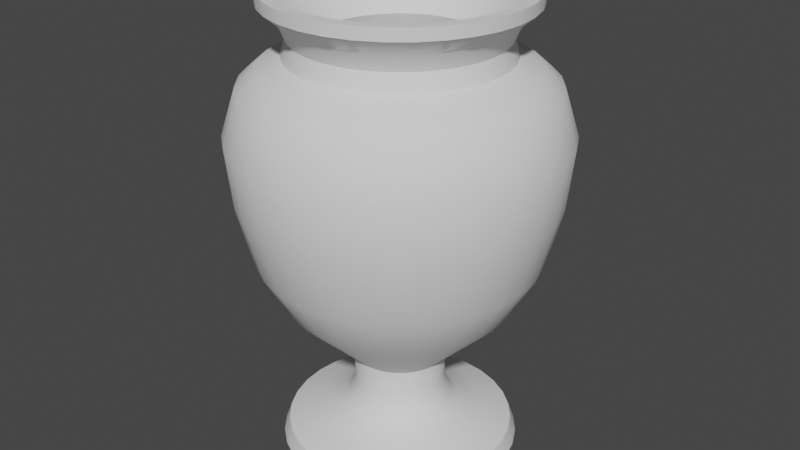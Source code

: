 # Source: Vase_4a.blend  (saved by Blender 2.82.7; exported with 4.5.12 LTS)
import bpy
from mathutils import Matrix  # noqa: F401  (used for matrix-valued properties, if any)

bpy.ops.wm.read_factory_settings(use_empty=True)
scene = bpy.context.scene
scene.name = 'Scene'

# ---- node groups
ng_auto_smooth = bpy.data.node_groups.new('Auto Smooth', 'GeometryNodeTree')
_s = ng_auto_smooth.interface.new_socket(name='Geometry', in_out='OUTPUT', socket_type='NodeSocketGeometry')
_s = ng_auto_smooth.interface.new_socket(name='Geometry', in_out='INPUT', socket_type='NodeSocketGeometry')
_s = ng_auto_smooth.interface.new_socket(name='Angle', in_out='INPUT', socket_type='NodeSocketFloat')
_s.subtype = 'ANGLE'
_s.min_value = 0.0
_s.max_value = 3.142
ng_auto_smooth.is_modifier = True
_N = ng_auto_smooth.nodes; _L = ng_auto_smooth.links
n0 = _N.new('NodeGroupOutput'); n0.name = 'Group Output'; n0.location = (480, -100)
n1 = _N.new('NodeGroupInput'); n1.name = 'Group Input'; n1.location = (-420, -300)
n2 = _N.new('NodeGroupInput'); n2.name = 'Group Input.001'; n2.location = (-60, -100)
n3 = _N.new('GeometryNodeSetShadeSmooth'); n3.name = 'Set Shade Smooth'; n3.location = (120, -100)
n3.domain = 'EDGE'
n4 = _N.new('GeometryNodeSetShadeSmooth'); n4.name = 'Set Shade Smooth.001'; n4.location = (300, -100)
n5 = _N.new('GeometryNodeInputMeshEdgeAngle'); n5.name = 'Edge Angle'; n5.location = (-420, -220)
n6 = _N.new('GeometryNodeInputEdgeSmooth'); n6.name = 'Is Edge Smooth'; n6.location = (-60, -160)
n7 = _N.new('GeometryNodeInputShadeSmooth'); n7.name = 'Is Face Smooth'; n7.location = (-240, -340)
n8 = _N.new('FunctionNodeBooleanMath'); n8.name = 'Boolean Math'; n8.location = (-60, -220)
n9 = _N.new('FunctionNodeCompare'); n9.name = 'Compare'; n9.location = (-240, -180)
n9.operation = 'LESS_EQUAL'
_L.new(n5.outputs[0], n9.inputs[0])
_L.new(n4.outputs[0], n0.inputs[0])
_L.new(n1.outputs[1], n9.inputs[1])
_L.new(n9.outputs[0], n8.inputs[0])
_L.new(n7.outputs[0], n8.inputs[1])
_L.new(n2.outputs[0], n3.inputs[0])
_L.new(n6.outputs[0], n3.inputs[1])
_L.new(n3.outputs[0], n4.inputs[0])
_L.new(n8.outputs[0], n3.inputs[2])
n0.is_active_output = True

# ---- world
world_world = bpy.data.worlds.new('World'); scene.world = world_world
world_world.use_nodes = True; world_world.node_tree.nodes.clear()
_N = world_world.node_tree.nodes; _L = world_world.node_tree.links
n0 = _N.new('ShaderNodeOutputWorld'); n0.name = 'World Output'; n0.location = (300, 300)
n1 = _N.new('ShaderNodeBackground'); n1.name = 'Background'; n1.location = (10, 300)
n1.inputs[0].default_value = (0.05088, 0.05088, 0.05088, 1.0)
_L.new(n1.outputs[0], n0.inputs[0])
n0.is_active_output = True
world_world.color = (0.05088, 0.05088, 0.05088)
world_world.use_sun_shadow = False
world_world.sun_shadow_jitter_overblur = 0.0

# ---- meshes
me_cylinder = bpy.data.meshes.new('Cylinder')
me_cylinder.from_pydata([(6.203e-08, 0.3788, -1.001), (1.147e-07, 0.3636, 0.464), (-0.07389, 0.3715, -1.001), (-0.07093, 0.3566, 0.464), (-0.1449, 0.3499, -1.001), (-0.1391, 0.3359, 0.464), (-0.2104, 0.3149, -1.001), (-0.202, 0.3023, 0.464), (-0.2678, 0.2678, -1.001), (-0.2571, 0.2571, 0.464), (-0.3149, 0.2104, -1.001), (-0.3023, 0.202, 0.464), (-0.3499, 0.1449, -1.001), (-0.3359, 0.1391, 0.464), (-0.3715, 0.07389, -1.001), (-0.3566, 0.07093, 0.464), (-0.3788, 2.256e-07, -1.001), (-0.3636, 9.557e-08, 0.464), (-0.3715, -0.07389, -1.001), (-0.3566, -0.07093, 0.464), (-0.3499, -0.1449, -1.001), (-0.3359, -0.1391, 0.464), (-0.3149, -0.2104, -1.001), (-0.3023, -0.202, 0.464), (-0.2678, -0.2678, -1.001), (-0.2571, -0.2571, 0.464), (-0.2104, -0.3149, -1.001), (-0.202, -0.3023, 0.464), (-0.1449, -0.3499, -1.001), (-0.1391, -0.3359, 0.464), (-0.07389, -0.3715, -1.001), (-0.07093, -0.3566, 0.464), (1.854e-07, -0.3788, -1.001), (1.744e-07, -0.3636, 0.464), (0.07389, -0.3715, -1.001), (0.07093, -0.3566, 0.464), (0.1449, -0.3499, -1.001), (0.1391, -0.3359, 0.464), (0.2104, -0.3149, -1.001), (0.202, -0.3023, 0.464), (0.2678, -0.2678, -1.001), (0.2571, -0.2571, 0.464), (0.3149, -0.2104, -1.001), (0.3023, -0.202, 0.464), (0.3499, -0.1449, -1.001), (0.3359, -0.1391, 0.464), (0.3715, -0.07389, -1.001), (0.3566, -0.07092, 0.464), (0.3788, 5.628e-07, -1.001), (0.3636, 5.829e-07, 0.464), (0.3715, 0.07389, -1.001), (0.3566, 0.07093, 0.464), (0.3499, 0.1449, -1.001), (0.3359, 0.1391, 0.464), (0.3149, 0.2104, -1.001), (0.3023, 0.202, 0.464), (0.2678, 0.2678, -1.001), (0.2571, 0.2571, 0.464), (0.2104, 0.3149, -1.001), (0.202, 0.3023, 0.464), (0.1449, 0.3499, -1.001), (0.1391, 0.3359, 0.464), (0.07389, 0.3715, -1.001), (0.07093, 0.3566, 0.464), (5.62e-08, 0.3335, 0.2703), (-0.06507, 0.3271, 0.2703), (-0.1276, 0.3082, 0.2703), (-0.1853, 0.2773, 0.2703), (-0.2358, 0.2358, 0.2703), (-0.2773, 0.1853, 0.2703), (-0.3082, 0.1276, 0.2703), (-0.3271, 0.06507, 0.2703), (-0.3335, 2.423e-07, 0.2703), (-0.3271, -0.06507, 0.2703), (-0.3082, -0.1276, 0.2703), (-0.2773, -0.1853, 0.2703), (-0.2358, -0.2358, 0.2703), (-0.1853, -0.2773, 0.2703), (-0.1276, -0.3082, 0.2703), (-0.06507, -0.3271, 0.2703), (1.649e-07, -0.3335, 0.2703), (0.06507, -0.3271, 0.2703), (0.1276, -0.3082, 0.2703), (0.1853, -0.2773, 0.2703), (0.2358, -0.2358, 0.2703), (0.2773, -0.1853, 0.2703), (0.3082, -0.1276, 0.2703), (0.3271, -0.06507, 0.2703), (0.3335, 5.392e-07, 0.2703), (0.3271, 0.06507, 0.2703), (0.3082, 0.1276, 0.2703), (0.2773, 0.1853, 0.2703), (0.2358, 0.2358, 0.2703), (0.1853, 0.2773, 0.2703), (0.1276, 0.3082, 0.2703), (0.06507, 0.3271, 0.2703), (5.713e-08, 0.3195, 0.3247), (-0.06232, 0.3133, 0.3247), (-0.1223, 0.2951, 0.3247), (-0.1775, 0.2656, 0.3247), (-0.2259, 0.2259, 0.3247), (-0.2656, 0.1775, 0.3247), (-0.2951, 0.1223, 0.3247), (-0.3133, 0.06233, 0.3247), (-0.3195, 2.447e-07, 0.3247), (-0.3133, -0.06232, 0.3247), (-0.2951, -0.1223, 0.3247), (-0.2656, -0.1775, 0.3247), (-0.2259, -0.2259, 0.3247), (-0.1775, -0.2656, 0.3247), (-0.1223, -0.2951, 0.3247), (-0.06232, -0.3133, 0.3247), (1.612e-07, -0.3195, 0.3247), (0.06233, -0.3133, 0.3247), (0.1223, -0.2951, 0.3247), (0.1775, -0.2656, 0.3247), (0.2259, -0.2259, 0.3247), (0.2656, -0.1775, 0.3247), (0.2951, -0.1223, 0.3247), (0.3133, -0.06232, 0.3247), (0.3195, 5.291e-07, 0.3247), (0.3133, 0.06233, 0.3247), (0.2951, 0.1223, 0.3247), (0.2656, 0.1775, 0.3247), (0.2259, 0.2259, 0.3247), (0.1775, 0.2656, 0.3247), (0.1223, 0.2951, 0.3247), (0.06232, 0.3133, 0.3247), (-0.09578, 0.4815, -0.1483), (-0.1879, 0.4536, -0.1483), (-0.2727, 0.4082, -0.1483), (-0.3471, 0.3471, -0.1483), (-0.4082, 0.2727, -0.1483), (-0.4536, 0.1879, -0.1483), (-0.4815, 0.09578, -0.1483), (-0.4909, 1.984e-07, -0.1483), (-0.4815, -0.09578, -0.1483), (-0.4536, -0.1879, -0.1483), (-0.4082, -0.2727, -0.1483), (-0.3471, -0.3471, -0.1483), (-0.2727, -0.4082, -0.1483), (-0.1879, -0.4536, -0.1483), (-0.09578, -0.4815, -0.1483), (2.399e-07, -0.4909, -0.1483), (0.09578, -0.4815, -0.1483), (0.1879, -0.4536, -0.1483), (0.2727, -0.4082, -0.1483), (0.3471, -0.3471, -0.1483), (0.4082, -0.2727, -0.1483), (0.4536, -0.1879, -0.1483), (0.4815, -0.09578, -0.1483), (0.4909, 6.354e-07, -0.1483), (0.4815, 0.09578, -0.1483), (0.4536, 0.1879, -0.1483), (0.4082, 0.2727, -0.1483), (0.3471, 0.3471, -0.1483), (0.2727, 0.4082, -0.1483), (0.1879, 0.4536, -0.1483), (0.09577, 0.4815, -0.1483), (7.989e-08, 0.4909, -0.1483), (-0.02885, 0.145, -0.7037), (-0.05659, 0.1366, -0.7037), (-0.08216, 0.123, -0.7037), (-0.1046, 0.1046, -0.7037), (-0.123, 0.08216, -0.7037), (-0.1366, 0.05659, -0.7037), (-0.145, 0.02885, -0.7037), (-0.1479, 2.869e-07, -0.7037), (-0.145, -0.02885, -0.7037), (-0.1366, -0.05659, -0.7037), (-0.123, -0.08216, -0.7037), (-0.1046, -0.1046, -0.7037), (-0.08216, -0.123, -0.7037), (-0.05659, -0.1366, -0.7037), (-0.02885, -0.145, -0.7037), (1.121e-07, -0.1479, -0.7037), (0.02885, -0.145, -0.7037), (0.05659, -0.1366, -0.7037), (0.08216, -0.123, -0.7037), (0.1046, -0.1046, -0.7037), (0.123, -0.08216, -0.7037), (0.1366, -0.05659, -0.7037), (0.145, -0.02885, -0.7037), (0.1479, 4.186e-07, -0.7037), (0.145, 0.02885, -0.7037), (0.1366, 0.05659, -0.7037), (0.123, 0.08216, -0.7037), (0.1046, 0.1046, -0.7037), (0.08216, 0.123, -0.7037), (0.05659, 0.1366, -0.7037), (0.02885, 0.145, -0.7037), (6.391e-08, 0.1479, -0.7037), (6.441e-08, 0.3422, 0.3807), (-0.06677, 0.3357, 0.3807), (-0.131, 0.3162, 0.3807), (-0.1901, 0.2846, 0.3807), (-0.242, 0.242, 0.3807), (-0.2846, 0.1901, 0.3807), (-0.3162, 0.131, 0.3807), (-0.3357, 0.06677, 0.3807), (-0.3422, 2.417e-07, 0.3807), (-0.3357, -0.06677, 0.3807), (-0.3162, -0.131, 0.3807), (-0.2846, -0.1901, 0.3807), (-0.242, -0.242, 0.3807), (-0.1901, -0.2846, 0.3807), (-0.131, -0.3162, 0.3807), (-0.06677, -0.3357, 0.3807), (1.759e-07, -0.3422, 0.3807), (0.06677, -0.3357, 0.3807), (0.131, -0.3162, 0.3807), (0.1901, -0.2846, 0.3807), (0.242, -0.242, 0.3807), (0.2846, -0.1901, 0.3807), (0.3162, -0.131, 0.3807), (0.3357, -0.06677, 0.3807), (0.3422, 5.463e-07, 0.3807), (0.3357, 0.06677, 0.3807), (0.3162, 0.131, 0.3807), (0.2846, 0.1901, 0.3807), (0.242, 0.242, 0.3807), (0.1901, 0.2846, 0.3807), (0.131, 0.3162, 0.3807), (0.06677, 0.3357, 0.3807), (6.973e-08, 0.3967, 0.4269), (-0.0774, 0.3891, 0.4269), (-0.1518, 0.3665, 0.4269), (-0.2204, 0.3299, 0.4269), (-0.2805, 0.2805, 0.4269), (-0.3299, 0.2204, 0.4269), (-0.3665, 0.1518, 0.4269), (-0.3891, 0.0774, 0.4269), (-0.3967, 2.297e-07, 0.4269), (-0.3891, -0.0774, 0.4269), (-0.3665, -0.1518, 0.4269), (-0.3299, -0.2204, 0.4269), (-0.2805, -0.2805, 0.4269), (-0.2204, -0.3299, 0.4269), (-0.1518, -0.3665, 0.4269), (-0.0774, -0.3891, 0.4269), (1.99e-07, -0.3967, 0.4269), (0.0774, -0.3891, 0.4269), (0.1518, -0.3665, 0.4269), (0.2204, -0.3299, 0.4269), (0.2805, -0.2805, 0.4269), (0.3299, -0.2204, 0.4269), (0.3665, -0.1518, 0.4269), (0.3891, -0.0774, 0.4269), (0.3967, 5.829e-07, 0.4269), (0.3891, 0.0774, 0.4269), (0.3665, 0.1518, 0.4269), (0.3299, 0.2204, 0.4269), (0.2805, 0.2805, 0.4269), (0.2204, 0.3299, 0.4269), (0.1518, 0.3665, 0.4269), (0.0774, 0.3891, 0.4269), (-0.05266, 0.2647, -0.9159), (-0.1033, 0.2494, -0.9159), (-0.15, 0.2244, -0.9159), (-0.1909, 0.1909, -0.9159), (-0.2244, 0.15, -0.9159), (-0.2494, 0.1033, -0.9159), (-0.2647, 0.05266, -0.9159), (-0.2699, 2.532e-07, -0.9159), (-0.2647, -0.05266, -0.9159), (-0.2494, -0.1033, -0.9159), (-0.2244, -0.15, -0.9159), (-0.1909, -0.1909, -0.9159), (-0.15, -0.2244, -0.9159), (-0.1033, -0.2494, -0.9159), (-0.05266, -0.2647, -0.9159), (1.435e-07, -0.2699, -0.9159), (0.05023, -0.2735, -0.9113), (0.1033, -0.2494, -0.9159), (0.15, -0.2244, -0.9159), (0.1909, -0.1909, -0.9159), (0.2244, -0.15, -0.9159), (0.2494, -0.1033, -0.9159), (0.2647, -0.05266, -0.9159), (0.2699, 4.934e-07, -0.9159), (0.2647, 0.05266, -0.9159), (0.2494, 0.1033, -0.9159), (0.2244, 0.15, -0.9159), (0.1909, 0.1909, -0.9159), (0.15, 0.2244, -0.9159), (0.1033, 0.2494, -0.9159), (0.05266, 0.2647, -0.9159), (5.556e-08, 0.2699, -0.9159), (-0.07032, 0.3535, -0.9506), (-0.1379, 0.333, -0.9506), (-0.2002, 0.2997, -0.9506), (-0.2549, 0.2549, -0.9506), (-0.2997, 0.2002, -0.9506), (-0.333, 0.1379, -0.9506), (-0.3535, 0.07032, -0.9506), (-0.3604, 2.335e-07, -0.9506), (-0.3535, -0.07032, -0.9506), (-0.333, -0.1379, -0.9506), (-0.2997, -0.2002, -0.9506), (-0.2549, -0.2549, -0.9506), (-0.2002, -0.2997, -0.9506), (-0.1379, -0.333, -0.9506), (-0.07032, -0.3535, -0.9506), (1.884e-07, -0.3604, -0.9506), (0.06789, -0.3623, -0.946), (0.1379, -0.333, -0.9506), (0.2002, -0.2997, -0.9506), (0.2549, -0.2549, -0.9506), (0.2997, -0.2002, -0.9506), (0.333, -0.1379, -0.9506), (0.3535, -0.07032, -0.9506), (0.3604, 5.543e-07, -0.9506), (0.3535, 0.07032, -0.9506), (0.333, 0.1379, -0.9506), (0.2997, 0.2002, -0.9506), (0.2549, 0.2549, -0.9506), (0.2002, 0.2997, -0.9506), (0.1379, 0.333, -0.9506), (0.07032, 0.3535, -0.9506), (7.092e-08, 0.3604, -0.9506), (7.513e-08, 0.5108, 0.03928), (-0.09965, 0.501, 0.03928), (-0.1955, 0.4719, 0.03928), (-0.2838, 0.4247, 0.03928), (-0.3612, 0.3612, 0.03928), (-0.4247, 0.2838, 0.03928), (-0.4719, 0.1955, 0.03928), (-0.501, 0.09965, 0.03928), (-0.5108, 1.931e-07, 0.03928), (-0.501, -0.09965, 0.03928), (-0.4719, -0.1955, 0.03928), (-0.4247, -0.2838, 0.03928), (-0.3612, -0.3612, 0.03928), (-0.2838, -0.4247, 0.03928), (-0.1955, -0.4719, 0.03928), (-0.09965, -0.501, 0.03928), (2.416e-07, -0.5108, 0.03928), (0.09965, -0.501, 0.03928), (0.1955, -0.4719, 0.03928), (0.2838, -0.4247, 0.03928), (0.3612, -0.3612, 0.03928), (0.4247, -0.2838, 0.03928), (0.4719, -0.1955, 0.03928), (0.501, -0.09965, 0.03928), (0.5108, 6.478e-07, 0.03928), (0.501, 0.09965, 0.03928), (0.4719, 0.1955, 0.03928), (0.4247, 0.2838, 0.03928), (0.3612, 0.3612, 0.03928), (0.2838, 0.4247, 0.03928), (0.1955, 0.4719, 0.03928), (0.09965, 0.501, 0.03928), (7.337e-08, 0.4645, 0.1872), (-0.09061, 0.4555, 0.1872), (-0.1777, 0.4291, 0.1872), (-0.258, 0.3862, 0.1872), (-0.3284, 0.3284, 0.1872), (-0.3862, 0.258, 0.1872), (-0.4291, 0.1777, 0.1872), (-0.4555, 0.09061, 0.1872), (-0.4645, 2.058e-07, 0.1872), (-0.4555, -0.09061, 0.1872), (-0.4291, -0.1777, 0.1872), (-0.3862, -0.258, 0.1872), (-0.3284, -0.3284, 0.1872), (-0.258, -0.3862, 0.1872), (-0.1777, -0.4291, 0.1872), (-0.09061, -0.4555, 0.1872), (2.247e-07, -0.4645, 0.1872), (0.09061, -0.4555, 0.1872), (0.1777, -0.4291, 0.1872), (0.258, -0.3862, 0.1872), (0.3284, -0.3284, 0.1872), (0.3862, -0.258, 0.1872), (0.4291, -0.1777, 0.1872), (0.4555, -0.09061, 0.1872), (0.4645, 6.193e-07, 0.1872), (0.4555, 0.09061, 0.1872), (0.4291, 0.1777, 0.1872), (0.3862, 0.258, 0.1872), (0.3284, 0.3284, 0.1872), (0.258, 0.3862, 0.1872), (0.1777, 0.4291, 0.1872), (0.09061, 0.4555, 0.1872), (-0.0774, 0.3891, 0.464), (6.973e-08, 0.3967, 0.464), (-0.1518, 0.3665, 0.464), (-0.2204, 0.3299, 0.464), (-0.2805, 0.2805, 0.464), (-0.3299, 0.2204, 0.464), (-0.3665, 0.1518, 0.464), (-0.3891, 0.0774, 0.464), (-0.3967, 2.297e-07, 0.464), (-0.3891, -0.0774, 0.464), (-0.3665, -0.1518, 0.464), (-0.3299, -0.2204, 0.464), (-0.2805, -0.2805, 0.464), (-0.2204, -0.3299, 0.464), (-0.1518, -0.3665, 0.464), (-0.0774, -0.3891, 0.464), (1.99e-07, -0.3967, 0.464), (0.0774, -0.3891, 0.464), (0.1518, -0.3665, 0.464), (0.2204, -0.3299, 0.464), (0.2805, -0.2805, 0.464), (0.3299, -0.2204, 0.464), (0.3665, -0.1518, 0.464), (0.3891, -0.0774, 0.464), (0.3967, 5.829e-07, 0.464), (0.3891, 0.0774, 0.464), (0.3665, 0.1518, 0.464), (0.3299, 0.2204, 0.464), (0.2805, 0.2805, 0.464), (0.2204, 0.3299, 0.464), (0.1518, 0.3665, 0.464), (0.0774, 0.3891, 0.464), (-0.07093, 0.3566, -0.1707), (1.147e-07, 0.3636, -0.1707), (-0.1391, 0.3359, -0.1707), (-0.202, 0.3023, -0.1707), (-0.2571, 0.2571, -0.1707), (-0.3023, 0.202, -0.1707), (-0.3359, 0.1391, -0.1707), (-0.3566, 0.07093, -0.1707), (-0.3636, 9.557e-08, -0.1707), (-0.3566, -0.07093, -0.1707), (-0.3359, -0.1391, -0.1707), (-0.3023, -0.202, -0.1707), (-0.2571, -0.2571, -0.1707), (-0.202, -0.3023, -0.1707), (-0.1391, -0.3359, -0.1707), (-0.07093, -0.3566, -0.1707), (1.744e-07, -0.3636, -0.1707), (0.07093, -0.3566, -0.1707), (0.1391, -0.3359, -0.1707), (0.202, -0.3023, -0.1707), (0.2571, -0.2571, -0.1707), (0.3023, -0.202, -0.1707), (0.3359, -0.1391, -0.1707), (0.3566, -0.07092, -0.1707), (0.3636, 5.829e-07, -0.1707), (0.3566, 0.07093, -0.1707), (0.3359, 0.1391, -0.1707), (0.3023, 0.202, -0.1707), (0.2571, 0.2571, -0.1707), (0.202, 0.3023, -0.1707), (0.1391, 0.3359, -0.1707), (0.07093, 0.3566, -0.1707), (-0.05266, 0.2647, -0.9159), (-0.1033, 0.2494, -0.9159), (-0.15, 0.2244, -0.9159), (-0.1909, 0.1909, -0.9159), (-0.2244, 0.15, -0.9159), (-0.2494, 0.1033, -0.9159), (-0.2647, 0.05266, -0.9159), (-0.2699, 2.532e-07, -0.9159), (-0.2647, -0.05266, -0.9159), (-0.2494, -0.1033, -0.9159), (-0.2244, -0.15, -0.9159), (-0.1909, -0.1909, -0.9159), (-0.15, -0.2244, -0.9159), (-0.1033, -0.2494, -0.9159), (-0.05266, -0.2647, -0.9159), (1.435e-07, -0.2699, -0.9159), (0.05266, -0.2647, -0.9159), (0.1033, -0.2494, -0.9159), (0.15, -0.2244, -0.9159), (0.1909, -0.1909, -0.9159), (0.2244, -0.15, -0.9159), (0.2494, -0.1033, -0.9159), (0.2647, -0.05266, -0.9159), (0.2699, 4.934e-07, -0.9159), (0.2647, 0.05266, -0.9159), (0.2494, 0.1033, -0.9159), (0.2244, 0.15, -0.9159), (0.1909, 0.1909, -0.9159), (0.15, 0.2244, -0.9159), (0.1033, 0.2494, -0.9159), (0.05266, 0.2647, -0.9159), (5.556e-08, 0.2699, -0.9159), (3.736e-08, 0.1417, -0.798), (-0.02763, 0.1389, -0.798), (-0.05421, 0.1309, -0.798), (-0.0787, 0.1178, -0.798), (-0.1002, 0.1002, -0.798), (-0.1178, 0.0787, -0.798), (-0.1309, 0.05421, -0.798), (-0.1389, 0.02763, -0.798), (-0.1417, 2.896e-07, -0.798), (-0.1389, -0.02763, -0.798), (-0.1309, -0.05421, -0.798), (-0.1178, -0.0787, -0.798), (-0.1002, -0.1002, -0.798), (-0.0787, -0.1178, -0.798), (-0.05421, -0.1309, -0.798), (-0.02763, -0.1389, -0.798), (8.352e-08, -0.1417, -0.798), (0.02763, -0.1389, -0.798), (0.05421, -0.1309, -0.798), (0.0787, -0.1178, -0.798), (0.1002, -0.1002, -0.798), (0.1178, -0.0787, -0.798), (0.1309, -0.05421, -0.798), (0.1389, -0.02763, -0.798), (0.1417, 4.157e-07, -0.798), (0.1389, 0.02764, -0.798), (0.1309, 0.05421, -0.798), (0.1178, 0.0787, -0.798), (0.1002, 0.1002, -0.798), (0.0787, 0.1178, -0.798), (0.05421, 0.1309, -0.798), (0.02763, 0.1389, -0.798), (7.682e-08, 0.4413, -0.3465), (-0.0861, 0.4328, -0.3465), (-0.1689, 0.4077, -0.3465), (-0.2452, 0.3669, -0.3465), (-0.3121, 0.3121, -0.3465), (-0.3669, 0.2452, -0.3465), (-0.4077, 0.1689, -0.3465), (-0.4328, 0.0861, -0.3465), (-0.4413, 2.104e-07, -0.3465), (-0.4328, -0.0861, -0.3465), (-0.4077, -0.1689, -0.3465), (-0.3669, -0.2452, -0.3465), (-0.3121, -0.3121, -0.3465), (-0.2452, -0.3669, -0.3465), (-0.1689, -0.4077, -0.3465), (-0.0861, -0.4328, -0.3465), (2.206e-07, -0.4413, -0.3465), (0.0861, -0.4328, -0.3465), (0.1689, -0.4077, -0.3465), (0.2452, -0.3669, -0.3465), (0.3121, -0.3121, -0.3465), (0.3669, -0.2452, -0.3465), (0.4077, -0.1689, -0.3465), (0.4328, -0.0861, -0.3465), (0.4413, 6.032e-07, -0.3465), (0.4328, 0.0861, -0.3465), (0.4077, 0.1689, -0.3465), (0.3669, 0.2452, -0.3465), (0.3121, 0.3121, -0.3465), (0.2452, 0.3669, -0.3465), (0.1689, 0.4077, -0.3465), (0.0861, 0.4328, -0.3465), (-0.06912, 0.3475, -0.4997), (-0.1356, 0.3273, -0.4997), (-0.1968, 0.2946, -0.4997), (-0.2505, 0.2505, -0.4997), (-0.2946, 0.1968, -0.4997), (-0.3273, 0.1356, -0.4997), (-0.3475, 0.06912, -0.4997), (-0.3543, 2.328e-07, -0.4997), (-0.3475, -0.06912, -0.4997), (-0.3273, -0.1356, -0.4997), (-0.2946, -0.1968, -0.4997), (-0.2505, -0.2505, -0.4997), (-0.1968, -0.2946, -0.4997), (-0.1356, -0.3273, -0.4997), (-0.06912, -0.3475, -0.4997), (1.841e-07, -0.3543, -0.4997), (0.06912, -0.3475, -0.4997), (0.1356, -0.3273, -0.4997), (0.1968, -0.2946, -0.4997), (0.2505, -0.2505, -0.4997), (0.2946, -0.1968, -0.4997), (0.3273, -0.1356, -0.4997), (0.3475, -0.06912, -0.4997), (0.3543, 5.481e-07, -0.4997), (0.3475, 0.06912, -0.4997), (0.3273, 0.1356, -0.4997), (0.2946, 0.1968, -0.4997), (0.2505, 0.2505, -0.4997), (0.1968, 0.2946, -0.4997), (0.1356, 0.3273, -0.4997), (0.06912, 0.3475, -0.4997), (6.866e-08, 0.3543, -0.4997), (6.802e-08, 0.4051, 0.2397), (-0.07902, 0.3973, 0.2397), (-0.155, 0.3742, 0.2397), (-0.225, 0.3368, 0.2397), (-0.2864, 0.2864, 0.2397), (-0.3368, 0.225, 0.2397), (-0.3742, 0.155, 0.2397), (-0.3973, 0.07902, 0.2397), (-0.4051, 2.203e-07, 0.2397), (-0.3973, -0.07902, 0.2397), (-0.3742, -0.155, 0.2397), (-0.3368, -0.225, 0.2397), (-0.2864, -0.2864, 0.2397), (-0.225, -0.3368, 0.2397), (-0.155, -0.3742, 0.2397), (-0.07902, -0.3973, 0.2397), (2e-07, -0.4051, 0.2397), (0.07902, -0.3973, 0.2397), (0.155, -0.3742, 0.2397), (0.225, -0.3368, 0.2397), (0.2864, -0.2864, 0.2397), (0.3368, -0.225, 0.2397), (0.3742, -0.155, 0.2397), (0.3973, -0.07902, 0.2397), (0.4051, 5.808e-07, 0.2397), (0.3973, 0.07902, 0.2397), (0.3742, 0.155, 0.2397), (0.3368, 0.225, 0.2397), (0.2864, 0.2864, 0.2397), (0.225, 0.3368, 0.2397), (0.155, 0.3742, 0.2397), (0.07902, 0.3973, 0.2397), (0.2571, -0.2571, 0.4243), (0.3023, -0.202, 0.4243), (-0.3566, 0.07093, 0.4243), (-0.3636, 9.557e-08, 0.4243), (0.3359, -0.1391, 0.4243), (-0.3566, -0.07093, 0.4243), (0.3566, -0.07092, 0.4243), (-0.3359, -0.1391, 0.4243), (0.3636, 5.829e-07, 0.4243), (-0.3023, -0.202, 0.4243), (0.3566, 0.07093, 0.4243), (-0.2571, -0.2571, 0.4243), (0.3359, 0.1391, 0.4243), (-0.202, -0.3023, 0.4243), (0.3023, 0.202, 0.4243), (-0.1391, -0.3359, 0.4243), (1.147e-07, 0.3636, 0.4243), (-0.07093, 0.3566, 0.4243), (0.2571, 0.2571, 0.4243), (-0.07093, -0.3566, 0.4243), (-0.1391, 0.3359, 0.4243), (0.202, 0.3023, 0.4243), (1.744e-07, -0.3636, 0.4243), (-0.202, 0.3023, 0.4243), (0.1391, 0.3359, 0.4243), (0.07093, -0.3566, 0.4243), (-0.2571, 0.2571, 0.4243), (0.07093, 0.3566, 0.4243), (0.1391, -0.3359, 0.4243), (-0.3023, 0.202, 0.4243), (0.202, -0.3023, 0.4243), (-0.3359, 0.1391, 0.4243), (0.2571, -0.2571, -0.01409), (-0.3566, 0.07093, -0.01409), (1.147e-07, 0.3636, -0.01409), (0.3023, -0.202, -0.01409), (-0.3636, 9.557e-08, -0.01409), (0.3359, -0.1391, -0.01409), (-0.3566, -0.07093, -0.01409), (0.3566, -0.07092, -0.01409), (-0.3359, -0.1391, -0.01409), (0.3636, 5.829e-07, -0.01409), (-0.3023, -0.202, -0.01409), (0.3566, 0.07093, -0.01409), (-0.2571, -0.2571, -0.01409), (0.3359, 0.1391, -0.01409), (-0.202, -0.3023, -0.01409), (0.3023, 0.202, -0.01409), (-0.1391, -0.3359, -0.01409), (-0.07093, 0.3566, -0.01409), (0.2571, 0.2571, -0.01409), (-0.07093, -0.3566, -0.01409), (-0.1391, 0.3359, -0.01409), (0.202, 0.3023, -0.01409), (1.744e-07, -0.3636, -0.01409), (-0.202, 0.3023, -0.01409), (0.1391, 0.3359, -0.01409), (0.07093, -0.3566, -0.01409), (-0.2571, 0.2571, -0.01409), (0.07093, 0.3566, -0.01409), (0.1391, -0.3359, -0.01409), (-0.3023, 0.202, -0.01409), (0.202, -0.3023, -0.01409), (-0.3359, 0.1391, -0.01409), (0.209, -0.1396, 0.3093), (-0.2513, 1.498e-07, 0.3093), (0.2322, -0.09618, 0.3093), (-0.2465, -0.04903, 0.3093), (0.2465, -0.04903, 0.3093), (-0.2322, -0.09618, 0.3093), (0.2513, 4.867e-07, 0.3093), (-0.209, -0.1396, 0.3093), (0.2465, 0.04903, 0.3093), (-0.1777, -0.1777, 0.3093), (0.2322, 0.09618, 0.3093), (-0.1396, -0.209, 0.3093), (0.209, 0.1396, 0.3093), (-0.09618, -0.2322, 0.3093), (-0.04903, 0.2465, 0.3093), (0.1777, 0.1777, 0.3093), (-0.04903, -0.2465, 0.3093), (-0.09618, 0.2322, 0.3093), (0.1396, 0.209, 0.3093), (1.469e-07, -0.2513, 0.3093), (-0.1396, 0.209, 0.3093), (0.09618, 0.2322, 0.3093), (0.04903, -0.2465, 0.3093), (-0.1777, 0.1777, 0.3093), (0.04903, 0.2465, 0.3093), (0.09618, -0.2322, 0.3093), (-0.209, 0.1396, 0.3093), (0.1396, -0.209, 0.3093), (-0.2322, 0.09618, 0.3093), (0.1777, -0.1777, 0.3093), (-0.2465, 0.04903, 0.3093), (1.057e-07, 0.2513, 0.3093), (-0.031, 0.1558, -0.8506), (-0.0608, 0.1468, -0.8506), (-0.08828, 0.1321, -0.8506), (-0.1124, 0.1124, -0.8506), (-0.1321, 0.08828, -0.8506), (-0.1468, 0.06081, -0.8506), (-0.1558, 0.031, -0.8506), (-0.1589, 2.849e-07, -0.8506), (-0.1558, -0.031, -0.8506), (-0.1468, -0.0608, -0.8506), (-0.1321, -0.08827, -0.8506), (-0.1124, -0.1124, -0.8506), (-0.08828, -0.1321, -0.8506), (-0.0608, -0.1468, -0.8506), (-0.031, -0.1558, -0.8506), (9.343e-08, -0.1589, -0.8506), (0.031, -0.1558, -0.8506), (0.06081, -0.1468, -0.8506), (0.08828, -0.1321, -0.8506), (0.1124, -0.1124, -0.8506), (0.1321, -0.08827, -0.8506), (0.1468, -0.0608, -0.8506), (0.1558, -0.031, -0.8506), (0.1589, 4.263e-07, -0.8506), (0.1558, 0.031, -0.8506), (0.1468, 0.06081, -0.8506), (0.1321, 0.08828, -0.8506), (0.1124, 0.1124, -0.8506), (0.08828, 0.1321, -0.8506), (0.0608, 0.1468, -0.8506), (0.031, 0.1558, -0.8506), (4.166e-08, 0.1589, -0.8506), (-0.0366, 0.184, -0.8828), (-0.0718, 0.1733, -0.8828), (-0.1042, 0.156, -0.8828), (-0.1327, 0.1327, -0.8828), (-0.156, 0.1042, -0.8828), (-0.1733, 0.0718, -0.8828), (-0.184, 0.0366, -0.8828), (-0.1876, 2.763e-07, -0.8828), (-0.184, -0.0366, -0.8828), (-0.1733, -0.0718, -0.8828), (-0.156, -0.1042, -0.8828), (-0.1327, -0.1327, -0.8828), (-0.1042, -0.156, -0.8828), (-0.0718, -0.1733, -0.8828), (-0.0366, -0.184, -0.8828), (1.076e-07, -0.1876, -0.8828), (0.0366, -0.184, -0.8828), (0.0718, -0.1733, -0.8828), (0.1042, -0.156, -0.8828), (0.1327, -0.1327, -0.8828), (0.156, -0.1042, -0.8828), (0.1733, -0.0718, -0.8828), (0.184, -0.0366, -0.8828), (0.1876, 4.433e-07, -0.8828), (0.184, 0.0366, -0.8828), (0.1733, 0.0718, -0.8828), (0.156, 0.1042, -0.8828), (0.1327, 0.1327, -0.8828), (0.1042, 0.156, -0.8828), (0.0718, 0.1733, -0.8828), (0.0366, 0.184, -0.8828), (4.645e-08, 0.1876, -0.8828)], [], [(224, 225, 384, 385), (225, 226, 386, 384), (226, 227, 387, 386), (227, 228, 388, 387), (228, 229, 389, 388), (229, 230, 390, 389), (230, 231, 391, 390), (231, 232, 392, 391), (232, 233, 393, 392), (233, 234, 394, 393), (234, 235, 395, 394), (235, 236, 396, 395), (236, 237, 397, 396), (237, 238, 398, 397), (238, 239, 399, 398), (239, 240, 400, 399), (240, 241, 401, 400), (241, 242, 402, 401), (242, 243, 403, 402), (243, 244, 404, 403), (244, 245, 405, 404), (245, 246, 406, 405), (246, 247, 407, 406), (247, 248, 408, 407), (248, 249, 409, 408), (249, 250, 410, 409), (250, 251, 411, 410), (251, 252, 412, 411), (252, 253, 413, 412), (253, 254, 414, 413), (643, 437, 436, 640), (254, 255, 415, 414), (255, 224, 385, 415), (0, 62, 60, 58, 56, 54, 52, 50, 48, 46, 44, 42, 40, 38, 36, 34, 32, 30, 28, 26, 24, 22, 20, 18, 16, 14, 12, 10, 8, 6, 4, 2), (607, 576, 64, 95), (606, 607, 95, 94), (605, 606, 94, 93), (604, 605, 93, 92), (603, 604, 92, 91), (602, 603, 91, 90), (601, 602, 90, 89), (600, 601, 89, 88), (599, 600, 88, 87), (598, 599, 87, 86), (597, 598, 86, 85), (596, 597, 85, 84), (595, 596, 84, 83), (594, 595, 83, 82), (593, 594, 82, 81), (592, 593, 81, 80), (591, 592, 80, 79), (590, 591, 79, 78), (589, 590, 78, 77), (588, 589, 77, 76), (587, 588, 76, 75), (586, 587, 75, 74), (585, 586, 74, 73), (584, 585, 73, 72), (583, 584, 72, 71), (582, 583, 71, 70), (581, 582, 70, 69), (580, 581, 69, 68), (579, 580, 68, 67), (578, 579, 67, 66), (577, 578, 66, 65), (576, 577, 65, 64), (95, 64, 96, 127), (94, 95, 127, 126), (93, 94, 126, 125), (92, 93, 125, 124), (91, 92, 124, 123), (90, 91, 123, 122), (89, 90, 122, 121), (88, 89, 121, 120), (87, 88, 120, 119), (86, 87, 119, 118), (85, 86, 118, 117), (84, 85, 117, 116), (83, 84, 116, 115), (82, 83, 115, 114), (81, 82, 114, 113), (80, 81, 113, 112), (79, 80, 112, 111), (78, 79, 111, 110), (77, 78, 110, 109), (76, 77, 109, 108), (75, 76, 108, 107), (74, 75, 107, 106), (73, 74, 106, 105), (72, 73, 105, 104), (71, 72, 104, 103), (70, 71, 103, 102), (69, 70, 102, 101), (68, 69, 101, 100), (67, 68, 100, 99), (66, 67, 99, 98), (65, 66, 98, 97), (64, 65, 97, 96), (512, 513, 128, 159), (513, 514, 129, 128), (514, 515, 130, 129), (515, 516, 131, 130), (516, 517, 132, 131), (517, 518, 133, 132), (518, 519, 134, 133), (519, 520, 135, 134), (520, 521, 136, 135), (521, 522, 137, 136), (522, 523, 138, 137), (523, 524, 139, 138), (524, 525, 140, 139), (525, 526, 141, 140), (526, 527, 142, 141), (527, 528, 143, 142), (528, 529, 144, 143), (529, 530, 145, 144), (530, 531, 146, 145), (531, 532, 147, 146), (532, 533, 148, 147), (533, 534, 149, 148), (534, 535, 150, 149), (535, 536, 151, 150), (536, 537, 152, 151), (537, 538, 153, 152), (538, 539, 154, 153), (539, 540, 155, 154), (540, 541, 156, 155), (541, 542, 157, 156), (542, 543, 158, 157), (543, 512, 159, 158), (511, 480, 191, 190), (510, 511, 190, 189), (509, 510, 189, 188), (508, 509, 188, 187), (507, 508, 187, 186), (506, 507, 186, 185), (505, 506, 185, 184), (504, 505, 184, 183), (503, 504, 183, 182), (502, 503, 182, 181), (501, 502, 181, 180), (500, 501, 180, 179), (499, 500, 179, 178), (498, 499, 178, 177), (497, 498, 177, 176), (496, 497, 176, 175), (495, 496, 175, 174), (494, 495, 174, 173), (493, 494, 173, 172), (492, 493, 172, 171), (491, 492, 171, 170), (490, 491, 170, 169), (489, 490, 169, 168), (488, 489, 168, 167), (487, 488, 167, 166), (486, 487, 166, 165), (485, 486, 165, 164), (484, 485, 164, 163), (483, 484, 163, 162), (482, 483, 162, 161), (481, 482, 161, 160), (480, 481, 160, 191), (127, 96, 192, 223), (126, 127, 223, 222), (125, 126, 222, 221), (124, 125, 221, 220), (123, 124, 220, 219), (122, 123, 219, 218), (121, 122, 218, 217), (120, 121, 217, 216), (119, 120, 216, 215), (118, 119, 215, 214), (117, 118, 214, 213), (116, 117, 213, 212), (115, 116, 212, 211), (114, 115, 211, 210), (113, 114, 210, 209), (112, 113, 209, 208), (111, 112, 208, 207), (110, 111, 207, 206), (109, 110, 206, 205), (108, 109, 205, 204), (107, 108, 204, 203), (106, 107, 203, 202), (105, 106, 202, 201), (104, 105, 201, 200), (103, 104, 200, 199), (102, 103, 199, 198), (101, 102, 198, 197), (100, 101, 197, 196), (99, 100, 196, 195), (98, 99, 195, 194), (97, 98, 194, 193), (96, 97, 193, 192), (223, 192, 224, 255), (222, 223, 255, 254), (221, 222, 254, 253), (220, 221, 253, 252), (219, 220, 252, 251), (218, 219, 251, 250), (217, 218, 250, 249), (216, 217, 249, 248), (215, 216, 248, 247), (214, 215, 247, 246), (213, 214, 246, 245), (212, 213, 245, 244), (211, 212, 244, 243), (210, 211, 243, 242), (209, 210, 242, 241), (208, 209, 241, 240), (207, 208, 240, 239), (206, 207, 239, 238), (205, 206, 238, 237), (204, 205, 237, 236), (203, 204, 236, 235), (202, 203, 235, 234), (201, 202, 234, 233), (200, 201, 233, 232), (199, 200, 232, 231), (198, 199, 231, 230), (197, 198, 230, 229), (196, 197, 229, 228), (195, 196, 228, 227), (194, 195, 227, 226), (193, 194, 226, 225), (192, 193, 225, 224), (319, 288, 256, 287), (288, 289, 257, 256), (289, 290, 258, 257), (290, 291, 259, 258), (291, 292, 260, 259), (292, 293, 261, 260), (293, 294, 262, 261), (294, 295, 263, 262), (295, 296, 264, 263), (296, 297, 265, 264), (297, 298, 266, 265), (298, 299, 267, 266), (299, 300, 268, 267), (300, 301, 269, 268), (301, 302, 270, 269), (302, 303, 271, 270), (303, 304, 272, 271), (304, 305, 273, 272), (305, 306, 274, 273), (306, 307, 275, 274), (307, 308, 276, 275), (308, 309, 277, 276), (309, 310, 278, 277), (310, 311, 279, 278), (311, 312, 280, 279), (312, 313, 281, 280), (313, 314, 282, 281), (314, 315, 283, 282), (315, 316, 284, 283), (316, 317, 285, 284), (317, 318, 286, 285), (318, 319, 287, 286), (62, 0, 319, 318), (60, 62, 318, 317), (58, 60, 317, 316), (56, 58, 316, 315), (54, 56, 315, 314), (52, 54, 314, 313), (50, 52, 313, 312), (48, 50, 312, 311), (46, 48, 311, 310), (44, 46, 310, 309), (42, 44, 309, 308), (40, 42, 308, 307), (38, 40, 307, 306), (36, 38, 306, 305), (34, 36, 305, 304), (32, 34, 304, 303), (30, 32, 303, 302), (28, 30, 302, 301), (26, 28, 301, 300), (24, 26, 300, 299), (22, 24, 299, 298), (20, 22, 298, 297), (18, 20, 297, 296), (16, 18, 296, 295), (14, 16, 295, 294), (12, 14, 294, 293), (10, 12, 293, 292), (8, 10, 292, 291), (6, 8, 291, 290), (4, 6, 290, 289), (2, 4, 289, 288), (0, 2, 288, 319), (159, 128, 321, 320), (128, 129, 322, 321), (129, 130, 323, 322), (130, 131, 324, 323), (131, 132, 325, 324), (132, 133, 326, 325), (133, 134, 327, 326), (134, 135, 328, 327), (135, 136, 329, 328), (136, 137, 330, 329), (137, 138, 331, 330), (138, 139, 332, 331), (139, 140, 333, 332), (140, 141, 334, 333), (141, 142, 335, 334), (142, 143, 336, 335), (143, 144, 337, 336), (144, 145, 338, 337), (145, 146, 339, 338), (146, 147, 340, 339), (147, 148, 341, 340), (148, 149, 342, 341), (149, 150, 343, 342), (150, 151, 344, 343), (151, 152, 345, 344), (152, 153, 346, 345), (153, 154, 347, 346), (154, 155, 348, 347), (155, 156, 349, 348), (156, 157, 350, 349), (157, 158, 351, 350), (158, 159, 320, 351), (320, 321, 353, 352), (321, 322, 354, 353), (322, 323, 355, 354), (323, 324, 356, 355), (324, 325, 357, 356), (325, 326, 358, 357), (326, 327, 359, 358), (327, 328, 360, 359), (328, 329, 361, 360), (329, 330, 362, 361), (330, 331, 363, 362), (331, 332, 364, 363), (332, 333, 365, 364), (333, 334, 366, 365), (334, 335, 367, 366), (335, 336, 368, 367), (336, 337, 369, 368), (337, 338, 370, 369), (338, 339, 371, 370), (339, 340, 372, 371), (340, 341, 373, 372), (341, 342, 374, 373), (342, 343, 375, 374), (343, 344, 376, 375), (344, 345, 377, 376), (345, 346, 378, 377), (346, 347, 379, 378), (347, 348, 380, 379), (348, 349, 381, 380), (349, 350, 382, 381), (350, 351, 383, 382), (351, 320, 352, 383), (1, 385, 384, 3), (3, 384, 386, 5), (5, 386, 387, 7), (7, 387, 388, 9), (9, 388, 389, 11), (11, 389, 390, 13), (13, 390, 391, 15), (15, 391, 392, 17), (17, 392, 393, 19), (19, 393, 394, 21), (21, 394, 395, 23), (23, 395, 396, 25), (25, 396, 397, 27), (27, 397, 398, 29), (29, 398, 399, 31), (31, 399, 400, 33), (33, 400, 401, 35), (35, 401, 402, 37), (37, 402, 403, 39), (39, 403, 404, 41), (41, 404, 405, 43), (43, 405, 406, 45), (45, 406, 407, 47), (47, 407, 408, 49), (49, 408, 409, 51), (51, 409, 410, 53), (53, 410, 411, 55), (55, 411, 412, 57), (57, 412, 413, 59), (59, 413, 414, 61), (61, 414, 415, 63), (63, 415, 385, 1), (416, 418, 419, 420, 421, 422, 423, 424, 425, 426, 427, 428, 429, 430, 431, 432, 433, 434, 435, 436, 437, 438, 439, 440, 441, 442, 443, 444, 445, 446, 447, 417), (644, 424, 423, 641), (645, 438, 437, 643), (646, 425, 424, 644), (647, 439, 438, 645), (648, 426, 425, 646), (649, 440, 439, 647), (650, 427, 426, 648), (651, 441, 440, 649), (652, 428, 427, 650), (653, 442, 441, 651), (654, 429, 428, 652), (655, 443, 442, 653), (656, 430, 429, 654), (657, 416, 417, 642), (658, 444, 443, 655), (659, 431, 430, 656), (660, 418, 416, 657), (661, 445, 444, 658), (662, 432, 431, 659), (663, 419, 418, 660), (664, 446, 445, 661), (665, 433, 432, 662), (666, 420, 419, 663), (667, 447, 446, 664), (668, 434, 433, 665), (669, 421, 420, 666), (642, 417, 447, 667), (670, 435, 434, 668), (671, 422, 421, 669), (640, 436, 435, 670), (641, 423, 422, 671), (265, 457, 456, 264), (279, 471, 470, 278), (266, 458, 457, 265), (280, 472, 471, 279), (267, 459, 458, 266), (281, 473, 472, 280), (268, 460, 459, 267), (282, 474, 473, 281), (269, 461, 460, 268), (256, 448, 479, 287), (283, 475, 474, 282), (270, 462, 461, 269), (257, 449, 448, 256), (284, 476, 475, 283), (271, 463, 462, 270), (258, 450, 449, 257), (285, 477, 476, 284), (272, 464, 463, 271), (259, 451, 450, 258), (286, 478, 477, 285), (273, 465, 464, 272), (260, 452, 451, 259), (287, 479, 478, 286), (274, 466, 465, 273), (261, 453, 452, 260), (275, 467, 466, 274), (262, 454, 453, 261), (276, 468, 467, 275), (263, 455, 454, 262), (277, 469, 468, 276), (264, 456, 455, 263), (278, 470, 469, 277), (735, 704, 481, 480), (704, 705, 482, 481), (705, 706, 483, 482), (706, 707, 484, 483), (707, 708, 485, 484), (708, 709, 486, 485), (709, 710, 487, 486), (710, 711, 488, 487), (711, 712, 489, 488), (712, 713, 490, 489), (713, 714, 491, 490), (714, 715, 492, 491), (715, 716, 493, 492), (716, 717, 494, 493), (717, 718, 495, 494), (718, 719, 496, 495), (719, 720, 497, 496), (720, 721, 498, 497), (721, 722, 499, 498), (722, 723, 500, 499), (723, 724, 501, 500), (724, 725, 502, 501), (725, 726, 503, 502), (726, 727, 504, 503), (727, 728, 505, 504), (728, 729, 506, 505), (729, 730, 507, 506), (730, 731, 508, 507), (731, 732, 509, 508), (732, 733, 510, 509), (733, 734, 511, 510), (734, 735, 480, 511), (574, 575, 512, 543), (573, 574, 543, 542), (572, 573, 542, 541), (571, 572, 541, 540), (570, 571, 540, 539), (569, 570, 539, 538), (568, 569, 538, 537), (567, 568, 537, 536), (566, 567, 536, 535), (565, 566, 535, 534), (564, 565, 534, 533), (563, 564, 533, 532), (562, 563, 532, 531), (561, 562, 531, 530), (560, 561, 530, 529), (559, 560, 529, 528), (558, 559, 528, 527), (557, 558, 527, 526), (556, 557, 526, 525), (555, 556, 525, 524), (554, 555, 524, 523), (553, 554, 523, 522), (552, 553, 522, 521), (551, 552, 521, 520), (550, 551, 520, 519), (549, 550, 519, 518), (548, 549, 518, 517), (547, 548, 517, 516), (546, 547, 516, 515), (545, 546, 515, 514), (544, 545, 514, 513), (575, 544, 513, 512), (191, 160, 544, 575), (160, 161, 545, 544), (161, 162, 546, 545), (162, 163, 547, 546), (163, 164, 548, 547), (164, 165, 549, 548), (165, 166, 550, 549), (166, 167, 551, 550), (167, 168, 552, 551), (168, 169, 553, 552), (169, 170, 554, 553), (170, 171, 555, 554), (171, 172, 556, 555), (172, 173, 557, 556), (173, 174, 558, 557), (174, 175, 559, 558), (175, 176, 560, 559), (176, 177, 561, 560), (177, 178, 562, 561), (178, 179, 563, 562), (179, 180, 564, 563), (180, 181, 565, 564), (181, 182, 566, 565), (182, 183, 567, 566), (183, 184, 568, 567), (184, 185, 569, 568), (185, 186, 570, 569), (186, 187, 571, 570), (187, 188, 572, 571), (188, 189, 573, 572), (189, 190, 574, 573), (190, 191, 575, 574), (352, 353, 577, 576), (353, 354, 578, 577), (354, 355, 579, 578), (355, 356, 580, 579), (356, 357, 581, 580), (357, 358, 582, 581), (358, 359, 583, 582), (359, 360, 584, 583), (360, 361, 585, 584), (361, 362, 586, 585), (362, 363, 587, 586), (363, 364, 588, 587), (364, 365, 589, 588), (365, 366, 590, 589), (366, 367, 591, 590), (367, 368, 592, 591), (368, 369, 593, 592), (369, 370, 594, 593), (370, 371, 595, 594), (371, 372, 596, 595), (372, 373, 597, 596), (373, 374, 598, 597), (374, 375, 599, 598), (375, 376, 600, 599), (376, 377, 601, 600), (377, 378, 602, 601), (378, 379, 603, 602), (379, 380, 604, 603), (380, 381, 605, 604), (381, 382, 606, 605), (382, 383, 607, 606), (383, 352, 576, 607), (15, 610, 639, 13), (41, 608, 638, 39), (13, 639, 637, 11), (39, 638, 636, 37), (1, 624, 635, 63), (11, 637, 634, 9), (37, 636, 633, 35), (63, 635, 632, 61), (9, 634, 631, 7), (35, 633, 630, 33), (61, 632, 629, 59), (7, 631, 628, 5), (33, 630, 627, 31), (59, 629, 626, 57), (5, 628, 625, 3), (31, 627, 623, 29), (57, 626, 622, 55), (3, 625, 624, 1), (29, 623, 621, 27), (55, 622, 620, 53), (27, 621, 619, 25), (53, 620, 618, 51), (25, 619, 617, 23), (51, 618, 616, 49), (23, 617, 615, 21), (49, 616, 614, 47), (21, 615, 613, 19), (47, 614, 612, 45), (19, 613, 611, 17), (45, 612, 609, 43), (17, 611, 610, 15), (43, 609, 608, 41), (702, 641, 671, 700), (701, 640, 670, 699), (700, 671, 669, 698), (699, 670, 668, 697), (703, 642, 667, 696), (698, 669, 666, 695), (697, 668, 665, 694), (696, 667, 664, 693), (695, 666, 663, 692), (694, 665, 662, 691), (693, 664, 661, 690), (692, 663, 660, 689), (691, 662, 659, 688), (690, 661, 658, 687), (689, 660, 657, 686), (688, 659, 656, 685), (687, 658, 655, 684), (686, 657, 642, 703), (685, 656, 654, 683), (684, 655, 653, 682), (683, 654, 652, 681), (682, 653, 651, 680), (681, 652, 650, 679), (680, 651, 649, 678), (679, 650, 648, 677), (678, 649, 647, 676), (677, 648, 646, 675), (676, 647, 645, 674), (675, 646, 644, 673), (674, 645, 643, 672), (673, 644, 641, 702), (672, 643, 640, 701), (609, 672, 701, 608), (611, 673, 702, 610), (612, 674, 672, 609), (613, 675, 673, 611), (614, 676, 674, 612), (615, 677, 675, 613), (616, 678, 676, 614), (617, 679, 677, 615), (618, 680, 678, 616), (619, 681, 679, 617), (620, 682, 680, 618), (621, 683, 681, 619), (622, 684, 682, 620), (623, 685, 683, 621), (625, 686, 703, 624), (626, 687, 684, 622), (627, 688, 685, 623), (628, 689, 686, 625), (629, 690, 687, 626), (630, 691, 688, 627), (631, 692, 689, 628), (632, 693, 690, 629), (633, 694, 691, 630), (634, 695, 692, 631), (635, 696, 693, 632), (636, 697, 694, 633), (637, 698, 695, 634), (624, 703, 696, 635), (638, 699, 697, 636), (639, 700, 698, 637), (608, 701, 699, 638), (610, 702, 700, 639), (766, 767, 735, 734), (765, 766, 734, 733), (764, 765, 733, 732), (763, 764, 732, 731), (762, 763, 731, 730), (761, 762, 730, 729), (760, 761, 729, 728), (759, 760, 728, 727), (758, 759, 727, 726), (757, 758, 726, 725), (756, 757, 725, 724), (755, 756, 724, 723), (754, 755, 723, 722), (753, 754, 722, 721), (752, 753, 721, 720), (751, 752, 720, 719), (750, 751, 719, 718), (749, 750, 718, 717), (748, 749, 717, 716), (747, 748, 716, 715), (746, 747, 715, 714), (745, 746, 714, 713), (744, 745, 713, 712), (743, 744, 712, 711), (742, 743, 711, 710), (741, 742, 710, 709), (740, 741, 709, 708), (739, 740, 708, 707), (738, 739, 707, 706), (737, 738, 706, 705), (736, 737, 705, 704), (767, 736, 704, 735), (287, 256, 736, 767), (256, 257, 737, 736), (257, 258, 738, 737), (258, 259, 739, 738), (259, 260, 740, 739), (260, 261, 741, 740), (261, 262, 742, 741), (262, 263, 743, 742), (263, 264, 744, 743), (264, 265, 745, 744), (265, 266, 746, 745), (266, 267, 747, 746), (267, 268, 748, 747), (268, 269, 749, 748), (269, 270, 750, 749), (270, 271, 751, 750), (271, 272, 752, 751), (272, 273, 753, 752), (273, 274, 754, 753), (274, 275, 755, 754), (275, 276, 756, 755), (276, 277, 757, 756), (277, 278, 758, 757), (278, 279, 759, 758), (279, 280, 760, 759), (280, 281, 761, 760), (281, 282, 762, 761), (282, 283, 763, 762), (283, 284, 764, 763), (284, 285, 765, 764), (285, 286, 766, 765), (286, 287, 767, 766)])
me_cylinder.polygons.foreach_set('use_smooth', [True] * 738)
_uv = me_cylinder.uv_layers.new(name='UVMap')
_uv.uv.foreach_set('vector', [1.0, 0.9688, 0.9688, 0.9688, 0.9688, 1.0, 1.0, 1.0, 0.9688, 0.9688, 0.9375, 0.9688, 0.9375, 1.0, 0.9688, 1.0, 0.9375, 0.9688, 0.9062, 0.9688, 0.9062, 1.0, 0.9375, 1.0, 0.9062, 0.9688, 0.875, 0.9688, 0.875, 1.0, 0.9062, 1.0, 0.875, 0.9688, 0.8438, 0.9688, 0.8438, 1.0, 0.875, 1.0, 0.8438, 0.9688, 0.8125, 0.9688, 0.8125, 1.0, 0.8438, 1.0, 0.8125, 0.9688, 0.7812, 0.9688, 0.7812, 1.0, 0.8125, 1.0, 0.7812, 0.9688, 0.75, 0.9688, 0.75, 1.0, 0.7812, 1.0, 0.75, 0.9688, 0.7188, 0.9688, 0.7188, 1.0, 0.75, 1.0, 0.7188, 0.9688, 0.6875, 0.9688, 0.6875, 1.0, 0.7188, 1.0, 0.6875, 0.9688, 0.6562, 0.9688, 0.6562, 1.0, 0.6875, 1.0, 0.6562, 0.9688, 0.625, 0.9688, 0.625, 1.0, 0.6562, 1.0, 0.625, 0.9688, 0.5938, 0.9688, 0.5938, 1.0, 0.625, 1.0, 0.5938, 0.9688, 0.5625, 0.9688, 0.5625, 1.0, 0.5938, 1.0, 0.5625, 0.9688, 0.5312, 0.9688, 0.5312, 1.0, 0.5625, 1.0, 0.5312, 0.9688, 0.5, 0.9688, 0.5, 1.0, 0.5312, 1.0, 0.5, 0.9688, 0.4688, 0.9688, 0.4688, 1.0, 0.5, 1.0, 0.4688, 0.9688, 0.4375, 0.9688, 0.4375, 1.0, 0.4688, 1.0, 0.4375, 0.9688, 0.4062, 0.9688, 0.4062, 1.0, 0.4375, 1.0, 0.4062, 0.9688, 0.375, 0.9688, 0.375, 1.0, 0.4062, 1.0, 0.375, 0.9688, 0.3438, 0.9688, 0.3438, 1.0, 0.375, 1.0, 0.3438, 0.9688, 0.3125, 0.9688, 0.3125, 1.0, 0.3438, 1.0, 0.3125, 0.9688, 0.2812, 0.9688, 0.2812, 1.0, 0.3125, 1.0, 0.2812, 0.9688, 0.25, 0.9688, 0.25, 1.0, 0.2812, 1.0, 0.25, 0.9688, 0.2188, 0.9688, 0.2188, 1.0, 0.25, 1.0, 0.2188, 0.9688, 0.1875, 0.9688, 0.1875, 1.0, 0.2188, 1.0, 0.1875, 0.9688, 0.1562, 0.9688, 0.1562, 1.0, 0.1875, 1.0, 0.1562, 0.9688, 0.125, 0.9688, 0.125, 1.0, 0.1562, 1.0, 0.125, 0.9688, 0.09375, 0.9688, 0.09375, 1.0, 0.125, 1.0, 0.09375, 0.9688, 0.0625, 0.9688, 0.0625, 1.0, 0.09375, 1.0, 0.1183, 0.162, 0.1183, 0.162, 0.138, 0.138, 0.138, 0.138, 0.0625, 0.9688, 0.03125, 0.9688, 0.03125, 1.0, 0.0625, 1.0, 0.03125, 0.9688, 0.0, 0.9688, 0.0, 1.0, 0.03125, 1.0, 0.75, 0.49, 0.7032, 0.4854, 0.6582, 0.4717, 0.6167, 0.4496, 0.5803, 0.4197, 0.5504, 0.3833, 0.5283, 0.3418, 0.5146, 0.2968, 0.51, 0.25, 0.5146, 0.2032, 0.5283, 0.1582, 0.5504, 0.1167, 0.5803, 0.08029, 0.6167, 0.05045, 0.6582, 0.02827, 0.7032, 0.01461, 0.75, 0.01, 0.7968, 0.01461, 0.8418, 0.02827, 0.8833, 0.05045, 0.9197, 0.08029, 0.9496, 0.1167, 0.9717, 0.1582, 0.9854, 0.2032, 0.99, 0.25, 0.9854, 0.2968, 0.9717, 0.3418, 0.9496, 0.3833, 0.9197, 0.4197, 0.8833, 0.4496, 0.8418, 0.4717, 0.7968, 0.4854, 0.03125, 0.7423, 0.0, 0.7423, 0.0, 0.75, 0.03125, 0.75, 0.0625, 0.7423, 0.03125, 0.7423, 0.03125, 0.75, 0.0625, 0.75, 0.09375, 0.7423, 0.0625, 0.7423, 0.0625, 0.75, 0.09375, 0.75, 0.125, 0.7423, 0.09375, 0.7423, 0.09375, 0.75, 0.125, 0.75, 0.1562, 0.7423, 0.125, 0.7423, 0.125, 0.75, 0.1562, 0.75, 0.1875, 0.7423, 0.1562, 0.7423, 0.1562, 0.75, 0.1875, 0.75, 0.2188, 0.7423, 0.1875, 0.7423, 0.1875, 0.75, 0.2188, 0.75, 0.25, 0.7423, 0.2188, 0.7423, 0.2188, 0.75, 0.25, 0.75, 0.2812, 0.7423, 0.25, 0.7423, 0.25, 0.75, 0.2812, 0.75, 0.3125, 0.7423, 0.2812, 0.7423, 0.2812, 0.75, 0.3125, 0.75, 0.3438, 0.7423, 0.3125, 0.7423, 0.3125, 0.75, 0.3438, 0.75, 0.375, 0.7423, 0.3438, 0.7423, 0.3438, 0.75, 0.375, 0.75, 0.4063, 0.7423, 0.375, 0.7423, 0.375, 0.75, 0.4062, 0.75, 0.4375, 0.7423, 0.4063, 0.7423, 0.4062, 0.75, 0.4375, 0.75, 0.4688, 0.7423, 0.4375, 0.7423, 0.4375, 0.75, 0.4688, 0.75, 0.5, 0.7423, 0.4688, 0.7423, 0.4688, 0.75, 0.5, 0.75, 0.5312, 0.7423, 0.5, 0.7423, 0.5, 0.75, 0.5312, 0.75, 0.5625, 0.7423, 0.5312, 0.7423, 0.5312, 0.75, 0.5625, 0.75, 0.5938, 0.7423, 0.5625, 0.7423, 0.5625, 0.75, 0.5938, 0.75, 0.625, 0.7423, 0.5938, 0.7423, 0.5938, 0.75, 0.625, 0.75, 0.6562, 0.7423, 0.625, 0.7423, 0.625, 0.75, 0.6562, 0.75, 0.6875, 0.7423, 0.6562, 0.7423, 0.6562, 0.75, 0.6875, 0.75, 0.7188, 0.7423, 0.6875, 0.7423, 0.6875, 0.75, 0.7188, 0.75, 0.75, 0.7423, 0.7188, 0.7423, 0.7188, 0.75, 0.75, 0.75, 0.7812, 0.7423, 0.75, 0.7423, 0.75, 0.75, 0.7812, 0.75, 0.8125, 0.7423, 0.7812, 0.7423, 0.7812, 0.75, 0.8125, 0.75, 0.8438, 0.7423, 0.8125, 0.7423, 0.8125, 0.75, 0.8438, 0.75, 0.875, 0.7423, 0.8438, 0.7423, 0.8438, 0.75, 0.875, 0.75, 0.9062, 0.7423, 0.875, 0.7423, 0.875, 0.75, 0.9062, 0.75, 0.9375, 0.7423, 0.9062, 0.7423, 0.9062, 0.75, 0.9375, 0.75, 0.9687, 0.7423, 0.9375, 0.7423, 0.9375, 0.75, 0.9688, 0.75, 1.0, 0.7423, 0.9687, 0.7423, 0.9688, 0.75, 1.0, 0.75, 0.03125, 0.75, 0.0, 0.75, 0.0, 0.875, 0.03125, 0.875, 0.0625, 0.75, 0.03125, 0.75, 0.03125, 0.875, 0.0625, 0.875, 0.09375, 0.75, 0.0625, 0.75, 0.0625, 0.875, 0.09375, 0.875, 0.125, 0.75, 0.09375, 0.75, 0.09375, 0.875, 0.125, 0.875, 0.1562, 0.75, 0.125, 0.75, 0.125, 0.875, 0.1562, 0.875, 0.1875, 0.75, 0.1562, 0.75, 0.1562, 0.875, 0.1875, 0.875, 0.2188, 0.75, 0.1875, 0.75, 0.1875, 0.875, 0.2188, 0.875, 0.25, 0.75, 0.2188, 0.75, 0.2188, 0.875, 0.25, 0.875, 0.2812, 0.75, 0.25, 0.75, 0.25, 0.875, 0.2812, 0.875, 0.3125, 0.75, 0.2812, 0.75, 0.2812, 0.875, 0.3125, 0.875, 0.3438, 0.75, 0.3125, 0.75, 0.3125, 0.875, 0.3438, 0.875, 0.375, 0.75, 0.3438, 0.75, 0.3438, 0.875, 0.375, 0.875, 0.4062, 0.75, 0.375, 0.75, 0.375, 0.875, 0.4062, 0.875, 0.4375, 0.75, 0.4062, 0.75, 0.4062, 0.875, 0.4375, 0.875, 0.4688, 0.75, 0.4375, 0.75, 0.4375, 0.875, 0.4688, 0.875, 0.5, 0.75, 0.4688, 0.75, 0.4688, 0.875, 0.5, 0.875, 0.5312, 0.75, 0.5, 0.75, 0.5, 0.875, 0.5312, 0.875, 0.5625, 0.75, 0.5312, 0.75, 0.5312, 0.875, 0.5625, 0.875, 0.5938, 0.75, 0.5625, 0.75, 0.5625, 0.875, 0.5938, 0.875, 0.625, 0.75, 0.5938, 0.75, 0.5938, 0.875, 0.625, 0.875, 0.6562, 0.75, 0.625, 0.75, 0.625, 0.875, 0.6562, 0.875, 0.6875, 0.75, 0.6562, 0.75, 0.6562, 0.875, 0.6875, 0.875, 0.7188, 0.75, 0.6875, 0.75, 0.6875, 0.875, 0.7188, 0.875, 0.75, 0.75, 0.7188, 0.75, 0.7188, 0.875, 0.75, 0.875, 0.7812, 0.75, 0.75, 0.75, 0.75, 0.875, 0.7812, 0.875, 0.8125, 0.75, 0.7812, 0.75, 0.7812, 0.875, 0.8125, 0.875, 0.8438, 0.75, 0.8125, 0.75, 0.8125, 0.875, 0.8438, 0.875, 0.875, 0.75, 0.8438, 0.75, 0.8438, 0.875, 0.875, 0.875, 0.9062, 0.75, 0.875, 0.75, 0.875, 0.875, 0.9062, 0.875, 0.9375, 0.75, 0.9062, 0.75, 0.9062, 0.875, 0.9375, 0.875, 0.9688, 0.75, 0.9375, 0.75, 0.9375, 0.875, 0.9688, 0.875, 1.0, 0.75, 0.9688, 0.75, 0.9688, 0.875, 1.0, 0.875, 1.0, 0.6005, 0.9688, 0.6005, 0.9688, 0.6262, 1.0, 0.6262, 0.9688, 0.6005, 0.9375, 0.6005, 0.9375, 0.6262, 0.9688, 0.6262, 0.9375, 0.6005, 0.9062, 0.6005, 0.9062, 0.6262, 0.9375, 0.6262, 0.9062, 0.6005, 0.875, 0.6005, 0.875, 0.6262, 0.9062, 0.6262, 0.875, 0.6005, 0.8438, 0.6005, 0.8438, 0.6262, 0.875, 0.6262, 0.8438, 0.6005, 0.8125, 0.6005, 0.8125, 0.6262, 0.8438, 0.6262, 0.8125, 0.6005, 0.7813, 0.6005, 0.7812, 0.6262, 0.8125, 0.6262, 0.7813, 0.6005, 0.75, 0.6005, 0.75, 0.6262, 0.7812, 0.6262, 0.75, 0.6005, 0.7188, 0.6005, 0.7188, 0.6262, 0.75, 0.6262, 0.7188, 0.6005, 0.6875, 0.6005, 0.6875, 0.6262, 0.7188, 0.6262, 0.6875, 0.6005, 0.6562, 0.6005, 0.6562, 0.6262, 0.6875, 0.6262, 0.6562, 0.6005, 0.625, 0.6005, 0.625, 0.6262, 0.6562, 0.6262, 0.625, 0.6005, 0.5938, 0.6005, 0.5938, 0.6262, 0.625, 0.6262, 0.5938, 0.6005, 0.5625, 0.6005, 0.5625, 0.6262, 0.5938, 0.6262, 0.5625, 0.6005, 0.5312, 0.6005, 0.5312, 0.6262, 0.5625, 0.6262, 0.5312, 0.6005, 0.5, 0.6005, 0.5, 0.6262, 0.5312, 0.6262, 0.5, 0.6005, 0.4688, 0.6005, 0.4688, 0.6262, 0.5, 0.6262, 0.4688, 0.6005, 0.4375, 0.6005, 0.4375, 0.6262, 0.4688, 0.6262, 0.4375, 0.6005, 0.4063, 0.6005, 0.4062, 0.6262, 0.4375, 0.6262, 0.4063, 0.6005, 0.375, 0.6005, 0.375, 0.6262, 0.4062, 0.6262, 0.375, 0.6005, 0.3437, 0.6005, 0.3438, 0.6262, 0.375, 0.6262, 0.3437, 0.6005, 0.3125, 0.6005, 0.3125, 0.6262, 0.3438, 0.6262, 0.3125, 0.6005, 0.2812, 0.6005, 0.2812, 0.6262, 0.3125, 0.6262, 0.2812, 0.6005, 0.25, 0.6005, 0.25, 0.6262, 0.2812, 0.6262, 0.25, 0.6005, 0.2188, 0.6005, 0.2188, 0.6262, 0.25, 0.6262, 0.2188, 0.6005, 0.1875, 0.6005, 0.1875, 0.6262, 0.2188, 0.6262, 0.1875, 0.6005, 0.1562, 0.6005, 0.1562, 0.6262, 0.1875, 0.6262, 0.1562, 0.6005, 0.125, 0.6005, 0.125, 0.6262, 0.1562, 0.6262, 0.125, 0.6005, 0.09375, 0.6005, 0.09375, 0.6262, 0.125, 0.6262, 0.09375, 0.6005, 0.0625, 0.6005, 0.0625, 0.6262, 0.09375, 0.6262, 0.0625, 0.6005, 0.03125, 0.6005, 0.03125, 0.6262, 0.0625, 0.6262, 0.03125, 0.6005, 0.0, 0.6005, 0.0, 0.6262, 0.03125, 0.6262, 0.03125, 0.5542, 0.0, 0.5542, 0.0, 0.5631, 0.03125, 0.5631, 0.0625, 0.5542, 0.03125, 0.5542, 0.03125, 0.5631, 0.0625, 0.5631, 0.09375, 0.5542, 0.0625, 0.5542, 0.0625, 0.5631, 0.09375, 0.5631, 0.125, 0.5542, 0.09375, 0.5542, 0.09375, 0.5631, 0.125, 0.5631, 0.1562, 0.5542, 0.125, 0.5542, 0.125, 0.5631, 0.1562, 0.5631, 0.1875, 0.5542, 0.1562, 0.5542, 0.1562, 0.5631, 0.1875, 0.5631, 0.2188, 0.5542, 0.1875, 0.5542, 0.1875, 0.5631, 0.2188, 0.5631, 0.25, 0.5542, 0.2188, 0.5542, 0.2188, 0.5631, 0.25, 0.5631, 0.2812, 0.5542, 0.25, 0.5542, 0.25, 0.5631, 0.2812, 0.5631, 0.3125, 0.5542, 0.2812, 0.5542, 0.2812, 0.5631, 0.3125, 0.5631, 0.3438, 0.5542, 0.3125, 0.5542, 0.3125, 0.5631, 0.3438, 0.5631, 0.375, 0.5542, 0.3438, 0.5542, 0.3438, 0.5631, 0.375, 0.5631, 0.4062, 0.5542, 0.375, 0.5542, 0.375, 0.5631, 0.4062, 0.5631, 0.4375, 0.5542, 0.4062, 0.5542, 0.4062, 0.5631, 0.4375, 0.5631, 0.4688, 0.5542, 0.4375, 0.5542, 0.4375, 0.5631, 0.4688, 0.5631, 0.5, 0.5542, 0.4688, 0.5542, 0.4688, 0.5631, 0.5, 0.5631, 0.5312, 0.5542, 0.5, 0.5542, 0.5, 0.5631, 0.5312, 0.5631, 0.5625, 0.5542, 0.5312, 0.5542, 0.5312, 0.5631, 0.5625, 0.5631, 0.5938, 0.5542, 0.5625, 0.5542, 0.5625, 0.5631, 0.5938, 0.5631, 0.625, 0.5542, 0.5938, 0.5542, 0.5938, 0.5631, 0.625, 0.5631, 0.6562, 0.5542, 0.625, 0.5542, 0.625, 0.5631, 0.6562, 0.5631, 0.6875, 0.5542, 0.6562, 0.5542, 0.6562, 0.5631, 0.6875, 0.5631, 0.7188, 0.5542, 0.6875, 0.5542, 0.6875, 0.5631, 0.7188, 0.5631, 0.75, 0.5542, 0.7188, 0.5542, 0.7188, 0.5631, 0.75, 0.5631, 0.7812, 0.5542, 0.75, 0.5542, 0.75, 0.5631, 0.7812, 0.5631, 0.8125, 0.5542, 0.7812, 0.5542, 0.7812, 0.5631, 0.8125, 0.5631, 0.8438, 0.5542, 0.8125, 0.5542, 0.8125, 0.5631, 0.8438, 0.5631, 0.875, 0.5542, 0.8438, 0.5542, 0.8438, 0.5631, 0.875, 0.5631, 0.9062, 0.5542, 0.875, 0.5542, 0.875, 0.5631, 0.9062, 0.5631, 0.9375, 0.5542, 0.9062, 0.5542, 0.9062, 0.5631, 0.9375, 0.5631, 0.9688, 0.5542, 0.9375, 0.5542, 0.9375, 0.5631, 0.9688, 0.5631, 1.0, 0.5542, 0.9688, 0.5542, 0.9688, 0.5631, 1.0, 0.5631, 0.03125, 0.875, 0.0, 0.875, 0.0, 0.9375, 0.03125, 0.9375, 0.0625, 0.875, 0.03125, 0.875, 0.03125, 0.9375, 0.0625, 0.9375, 0.09375, 0.875, 0.0625, 0.875, 0.0625, 0.9375, 0.09375, 0.9375, 0.125, 0.875, 0.09375, 0.875, 0.09375, 0.9375, 0.125, 0.9375, 0.1562, 0.875, 0.125, 0.875, 0.125, 0.9375, 0.1562, 0.9375, 0.1875, 0.875, 0.1562, 0.875, 0.1562, 0.9375, 0.1875, 0.9375, 0.2188, 0.875, 0.1875, 0.875, 0.1875, 0.9375, 0.2188, 0.9375, 0.25, 0.875, 0.2188, 0.875, 0.2188, 0.9375, 0.25, 0.9375, 0.2812, 0.875, 0.25, 0.875, 0.25, 0.9375, 0.2812, 0.9375, 0.3125, 0.875, 0.2812, 0.875, 0.2812, 0.9375, 0.3125, 0.9375, 0.3438, 0.875, 0.3125, 0.875, 0.3125, 0.9375, 0.3438, 0.9375, 0.375, 0.875, 0.3438, 0.875, 0.3438, 0.9375, 0.375, 0.9375, 0.4062, 0.875, 0.375, 0.875, 0.375, 0.9375, 0.4062, 0.9375, 0.4375, 0.875, 0.4062, 0.875, 0.4062, 0.9375, 0.4375, 0.9375, 0.4688, 0.875, 0.4375, 0.875, 0.4375, 0.9375, 0.4688, 0.9375, 0.5, 0.875, 0.4688, 0.875, 0.4688, 0.9375, 0.5, 0.9375, 0.5312, 0.875, 0.5, 0.875, 0.5, 0.9375, 0.5312, 0.9375, 0.5625, 0.875, 0.5312, 0.875, 0.5312, 0.9375, 0.5625, 0.9375, 0.5938, 0.875, 0.5625, 0.875, 0.5625, 0.9375, 0.5938, 0.9375, 0.625, 0.875, 0.5938, 0.875, 0.5938, 0.9375, 0.625, 0.9375, 0.6562, 0.875, 0.625, 0.875, 0.625, 0.9375, 0.6562, 0.9375, 0.6875, 0.875, 0.6562, 0.875, 0.6562, 0.9375, 0.6875, 0.9375, 0.7188, 0.875, 0.6875, 0.875, 0.6875, 0.9375, 0.7188, 0.9375, 0.75, 0.875, 0.7188, 0.875, 0.7188, 0.9375, 0.75, 0.9375, 0.7812, 0.875, 0.75, 0.875, 0.75, 0.9375, 0.7812, 0.9375, 0.8125, 0.875, 0.7812, 0.875, 0.7812, 0.9375, 0.8125, 0.9375, 0.8438, 0.875, 0.8125, 0.875, 0.8125, 0.9375, 0.8438, 0.9375, 0.875, 0.875, 0.8438, 0.875, 0.8438, 0.9375, 0.875, 0.9375, 0.9062, 0.875, 0.875, 0.875, 0.875, 0.9375, 0.9062, 0.9375, 0.9375, 0.875, 0.9062, 0.875, 0.9062, 0.9375, 0.9375, 0.9375, 0.9688, 0.875, 0.9375, 0.875, 0.9375, 0.9375, 0.9688, 0.9375, 1.0, 0.875, 0.9688, 0.875, 0.9688, 0.9375, 1.0, 0.9375, 0.03125, 0.9375, 0.0, 0.9375, 0.0, 0.9688, 0.03125, 0.9688, 0.0625, 0.9375, 0.03125, 0.9375, 0.03125, 0.9688, 0.0625, 0.9688, 0.09375, 0.9375, 0.0625, 0.9375, 0.0625, 0.9688, 0.09375, 0.9688, 0.125, 0.9375, 0.09375, 0.9375, 0.09375, 0.9688, 0.125, 0.9688, 0.1562, 0.9375, 0.125, 0.9375, 0.125, 0.9688, 0.1562, 0.9688, 0.1875, 0.9375, 0.1562, 0.9375, 0.1562, 0.9688, 0.1875, 0.9688, 0.2188, 0.9375, 0.1875, 0.9375, 0.1875, 0.9688, 0.2188, 0.9688, 0.25, 0.9375, 0.2188, 0.9375, 0.2188, 0.9688, 0.25, 0.9688, 0.2812, 0.9375, 0.25, 0.9375, 0.25, 0.9688, 0.2812, 0.9688, 0.3125, 0.9375, 0.2812, 0.9375, 0.2812, 0.9688, 0.3125, 0.9688, 0.3438, 0.9375, 0.3125, 0.9375, 0.3125, 0.9688, 0.3438, 0.9688, 0.375, 0.9375, 0.3438, 0.9375, 0.3438, 0.9688, 0.375, 0.9688, 0.4062, 0.9375, 0.375, 0.9375, 0.375, 0.9688, 0.4062, 0.9688, 0.4375, 0.9375, 0.4062, 0.9375, 0.4062, 0.9688, 0.4375, 0.9688, 0.4688, 0.9375, 0.4375, 0.9375, 0.4375, 0.9688, 0.4688, 0.9688, 0.5, 0.9375, 0.4688, 0.9375, 0.4688, 0.9688, 0.5, 0.9688, 0.5312, 0.9375, 0.5, 0.9375, 0.5, 0.9688, 0.5312, 0.9688, 0.5625, 0.9375, 0.5312, 0.9375, 0.5312, 0.9688, 0.5625, 0.9688, 0.5938, 0.9375, 0.5625, 0.9375, 0.5625, 0.9688, 0.5938, 0.9688, 0.625, 0.9375, 0.5938, 0.9375, 0.5938, 0.9688, 0.625, 0.9688, 0.6562, 0.9375, 0.625, 0.9375, 0.625, 0.9688, 0.6562, 0.9688, 0.6875, 0.9375, 0.6562, 0.9375, 0.6562, 0.9688, 0.6875, 0.9688, 0.7188, 0.9375, 0.6875, 0.9375, 0.6875, 0.9688, 0.7188, 0.9688, 0.75, 0.9375, 0.7188, 0.9375, 0.7188, 0.9688, 0.75, 0.9688, 0.7812, 0.9375, 0.75, 0.9375, 0.75, 0.9688, 0.7812, 0.9688, 0.8125, 0.9375, 0.7812, 0.9375, 0.7812, 0.9688, 0.8125, 0.9688, 0.8438, 0.9375, 0.8125, 0.9375, 0.8125, 0.9688, 0.8438, 0.9688, 0.875, 0.9375, 0.8438, 0.9375, 0.8438, 0.9688, 0.875, 0.9688, 0.9062, 0.9375, 0.875, 0.9375, 0.875, 0.9688, 0.9062, 0.9688, 0.9375, 0.9375, 0.9062, 0.9375, 0.9062, 0.9688, 0.9375, 0.9688, 0.9688, 0.9375, 0.9375, 0.9375, 0.9375, 0.9688, 0.9688, 0.9688, 1.0, 0.9375, 0.9688, 0.9375, 0.9688, 0.9688, 1.0, 0.9688, 1.0, 0.5158, 0.9688, 0.5158, 0.9688, 0.5315, 1.0, 0.5315, 0.9688, 0.5158, 0.9375, 0.5158, 0.9375, 0.5315, 0.9688, 0.5315, 0.9375, 0.5158, 0.9062, 0.5158, 0.9062, 0.5315, 0.9375, 0.5315, 0.9062, 0.5158, 0.875, 0.5158, 0.875, 0.5315, 0.9062, 0.5315, 0.875, 0.5158, 0.8438, 0.5158, 0.8438, 0.5315, 0.875, 0.5315, 0.8438, 0.5158, 0.8125, 0.5158, 0.8125, 0.5315, 0.8438, 0.5315, 0.8125, 0.5158, 0.7812, 0.5158, 0.7813, 0.5315, 0.8125, 0.5315, 0.7812, 0.5158, 0.75, 0.5158, 0.75, 0.5315, 0.7813, 0.5315, 0.75, 0.5158, 0.7188, 0.5158, 0.7188, 0.5315, 0.75, 0.5315, 0.7188, 0.5158, 0.6875, 0.5158, 0.6875, 0.5315, 0.7188, 0.5315, 0.6875, 0.5158, 0.6562, 0.5158, 0.6562, 0.5315, 0.6875, 0.5315, 0.6562, 0.5158, 0.625, 0.5158, 0.625, 0.5315, 0.6562, 0.5315, 0.625, 0.5158, 0.5938, 0.5158, 0.5938, 0.5315, 0.625, 0.5315, 0.5938, 0.5158, 0.5625, 0.5158, 0.5625, 0.5315, 0.5938, 0.5315, 0.5625, 0.5158, 0.5312, 0.5158, 0.5312, 0.5315, 0.5625, 0.5315, 0.5312, 0.5158, 0.5, 0.5158, 0.5, 0.5315, 0.5312, 0.5315, 0.5, 0.5158, 0.4688, 0.5158, 0.4688, 0.5315, 0.5, 0.5315, 0.4688, 0.5158, 0.4375, 0.5158, 0.4375, 0.5315, 0.4688, 0.5315, 0.4375, 0.5158, 0.4062, 0.5158, 0.4062, 0.5315, 0.4375, 0.5315, 0.4062, 0.5158, 0.375, 0.5158, 0.375, 0.5315, 0.4062, 0.5315, 0.375, 0.5158, 0.3438, 0.5158, 0.3438, 0.5315, 0.375, 0.5315, 0.3438, 0.5158, 0.3125, 0.5158, 0.3125, 0.5315, 0.3438, 0.5315, 0.3125, 0.5158, 0.2812, 0.5158, 0.2812, 0.5315, 0.3125, 0.5315, 0.2812, 0.5158, 0.25, 0.5158, 0.25, 0.5315, 0.2812, 0.5315, 0.25, 0.5158, 0.2188, 0.5158, 0.2188, 0.5315, 0.25, 0.5315, 0.2188, 0.5158, 0.1875, 0.5158, 0.1875, 0.5315, 0.2188, 0.5315, 0.1875, 0.5158, 0.1562, 0.5158, 0.1562, 0.5315, 0.1875, 0.5315, 0.1562, 0.5158, 0.125, 0.5158, 0.125, 0.5315, 0.1562, 0.5315, 0.125, 0.5158, 0.09375, 0.5158, 0.09375, 0.5315, 0.125, 0.5315, 0.09375, 0.5158, 0.0625, 0.5158, 0.0625, 0.5315, 0.09375, 0.5315, 0.0625, 0.5158, 0.03125, 0.5158, 0.03125, 0.5315, 0.0625, 0.5315, 0.03125, 0.5158, 0.0, 0.5158, 0.0, 0.5315, 0.03125, 0.5315, 0.03125, 0.5, 0.0, 0.5, 0.0, 0.5158, 0.03125, 0.5158, 0.0625, 0.5, 0.03125, 0.5, 0.03125, 0.5158, 0.0625, 0.5158, 0.09375, 0.5, 0.0625, 0.5, 0.0625, 0.5158, 0.09375, 0.5158, 0.125, 0.5, 0.09375, 0.5, 0.09375, 0.5158, 0.125, 0.5158, 0.1562, 0.5, 0.125, 0.5, 0.125, 0.5158, 0.1562, 0.5158, 0.1875, 0.5, 0.1562, 0.5, 0.1562, 0.5158, 0.1875, 0.5158, 0.2188, 0.5, 0.1875, 0.5, 0.1875, 0.5158, 0.2188, 0.5158, 0.25, 0.5, 0.2188, 0.5, 0.2188, 0.5158, 0.25, 0.5158, 0.2812, 0.5, 0.25, 0.5, 0.25, 0.5158, 0.2812, 0.5158, 0.3125, 0.5, 0.2812, 0.5, 0.2812, 0.5158, 0.3125, 0.5158, 0.3438, 0.5, 0.3125, 0.5, 0.3125, 0.5158, 0.3438, 0.5158, 0.375, 0.5, 0.3438, 0.5, 0.3438, 0.5158, 0.375, 0.5158, 0.4062, 0.5, 0.375, 0.5, 0.375, 0.5158, 0.4062, 0.5158, 0.4375, 0.5, 0.4062, 0.5, 0.4062, 0.5158, 0.4375, 0.5158, 0.4688, 0.5, 0.4375, 0.5, 0.4375, 0.5158, 0.4688, 0.5158, 0.5, 0.5, 0.4688, 0.5, 0.4688, 0.5158, 0.5, 0.5158, 0.5312, 0.5, 0.5, 0.5, 0.5, 0.5158, 0.5312, 0.5158, 0.5625, 0.5, 0.5312, 0.5, 0.5312, 0.5158, 0.5625, 0.5158, 0.5938, 0.5, 0.5625, 0.5, 0.5625, 0.5158, 0.5938, 0.5158, 0.625, 0.5, 0.5938, 0.5, 0.5938, 0.5158, 0.625, 0.5158, 0.6562, 0.5, 0.625, 0.5, 0.625, 0.5158, 0.6562, 0.5158, 0.6875, 0.5, 0.6562, 0.5, 0.6562, 0.5158, 0.6875, 0.5158, 0.7188, 0.5, 0.6875, 0.5, 0.6875, 0.5158, 0.7188, 0.5158, 0.75, 0.5, 0.7188, 0.5, 0.7188, 0.5158, 0.75, 0.5158, 0.7812, 0.5, 0.75, 0.5, 0.75, 0.5158, 0.7812, 0.5158, 0.8125, 0.5, 0.7812, 0.5, 0.7812, 0.5158, 0.8125, 0.5158, 0.8438, 0.5, 0.8125, 0.5, 0.8125, 0.5158, 0.8438, 0.5158, 0.875, 0.5, 0.8438, 0.5, 0.8438, 0.5158, 0.875, 0.5158, 0.9062, 0.5, 0.875, 0.5, 0.875, 0.5158, 0.9062, 0.5158, 0.9375, 0.5, 0.9062, 0.5, 0.9062, 0.5158, 0.9375, 0.5158, 0.9688, 0.5, 0.9375, 0.5, 0.9375, 0.5158, 0.9688, 0.5158, 1.0, 0.5, 0.9688, 0.5, 0.9688, 0.5158, 1.0, 0.5158, 1.0, 0.6262, 0.9688, 0.6262, 0.9688, 0.7063, 1.0, 0.7063, 0.9688, 0.6262, 0.9375, 0.6262, 0.9375, 0.7063, 0.9688, 0.7063, 0.9375, 0.6262, 0.9062, 0.6262, 0.9062, 0.7063, 0.9375, 0.7063, 0.9062, 0.6262, 0.875, 0.6262, 0.875, 0.7063, 0.9062, 0.7063, 0.875, 0.6262, 0.8438, 0.6262, 0.8438, 0.7063, 0.875, 0.7063, 0.8438, 0.6262, 0.8125, 0.6262, 0.8125, 0.7063, 0.8438, 0.7063, 0.8125, 0.6262, 0.7812, 0.6262, 0.7812, 0.7063, 0.8125, 0.7063, 0.7812, 0.6262, 0.75, 0.6262, 0.75, 0.7063, 0.7812, 0.7063, 0.75, 0.6262, 0.7188, 0.6262, 0.7187, 0.7063, 0.75, 0.7063, 0.7188, 0.6262, 0.6875, 0.6262, 0.6875, 0.7063, 0.7187, 0.7063, 0.6875, 0.6262, 0.6562, 0.6262, 0.6562, 0.7063, 0.6875, 0.7063, 0.6562, 0.6262, 0.625, 0.6262, 0.625, 0.7063, 0.6562, 0.7063, 0.625, 0.6262, 0.5938, 0.6262, 0.5938, 0.7063, 0.625, 0.7063, 0.5938, 0.6262, 0.5625, 0.6262, 0.5625, 0.7063, 0.5938, 0.7063, 0.5625, 0.6262, 0.5312, 0.6262, 0.5312, 0.7063, 0.5625, 0.7063, 0.5312, 0.6262, 0.5, 0.6262, 0.5, 0.7063, 0.5312, 0.7063, 0.5, 0.6262, 0.4688, 0.6262, 0.4688, 0.7063, 0.5, 0.7063, 0.4688, 0.6262, 0.4375, 0.6262, 0.4375, 0.7063, 0.4688, 0.7063, 0.4375, 0.6262, 0.4062, 0.6262, 0.4062, 0.7063, 0.4375, 0.7063, 0.4062, 0.6262, 0.375, 0.6262, 0.375, 0.7063, 0.4062, 0.7063, 0.375, 0.6262, 0.3438, 0.6262, 0.3438, 0.7063, 0.375, 0.7063, 0.3438, 0.6262, 0.3125, 0.6262, 0.3125, 0.7063, 0.3438, 0.7063, 0.3125, 0.6262, 0.2812, 0.6262, 0.2812, 0.7063, 0.3125, 0.7063, 0.2812, 0.6262, 0.25, 0.6262, 0.25, 0.7063, 0.2812, 0.7063, 0.25, 0.6262, 0.2188, 0.6262, 0.2188, 0.7063, 0.25, 0.7063, 0.2188, 0.6262, 0.1875, 0.6262, 0.1875, 0.7063, 0.2188, 0.7063, 0.1875, 0.6262, 0.1562, 0.6262, 0.1562, 0.7063, 0.1875, 0.7063, 0.1562, 0.6262, 0.125, 0.6262, 0.125, 0.7063, 0.1562, 0.7063, 0.125, 0.6262, 0.09375, 0.6262, 0.09375, 0.7063, 0.125, 0.7063, 0.09375, 0.6262, 0.0625, 0.6262, 0.0625, 0.7063, 0.09375, 0.7063, 0.0625, 0.6262, 0.03125, 0.6262, 0.03125, 0.7063, 0.0625, 0.7063, 0.03125, 0.6262, 0.0, 0.6262, 0.0, 0.7063, 0.03125, 0.7063, 1.0, 0.7063, 0.9688, 0.7063, 0.9687, 0.7345, 1.0, 0.7345, 0.9688, 0.7063, 0.9375, 0.7063, 0.9375, 0.7345, 0.9687, 0.7345, 0.9375, 0.7063, 0.9062, 0.7063, 0.9063, 0.7345, 0.9375, 0.7345, 0.9062, 0.7063, 0.875, 0.7063, 0.875, 0.7345, 0.9063, 0.7345, 0.875, 0.7063, 0.8438, 0.7063, 0.8438, 0.7345, 0.875, 0.7345, 0.8438, 0.7063, 0.8125, 0.7063, 0.8125, 0.7345, 0.8438, 0.7345, 0.8125, 0.7063, 0.7812, 0.7063, 0.7812, 0.7345, 0.8125, 0.7345, 0.7812, 0.7063, 0.75, 0.7063, 0.75, 0.7345, 0.7812, 0.7345, 0.75, 0.7063, 0.7187, 0.7063, 0.7188, 0.7345, 0.75, 0.7345, 0.7187, 0.7063, 0.6875, 0.7063, 0.6875, 0.7345, 0.7188, 0.7345, 0.6875, 0.7063, 0.6562, 0.7063, 0.6562, 0.7345, 0.6875, 0.7345, 0.6562, 0.7063, 0.625, 0.7063, 0.625, 0.7345, 0.6562, 0.7345, 0.625, 0.7063, 0.5938, 0.7063, 0.5937, 0.7345, 0.625, 0.7345, 0.5938, 0.7063, 0.5625, 0.7063, 0.5625, 0.7345, 0.5937, 0.7345, 0.5625, 0.7063, 0.5312, 0.7063, 0.5312, 0.7345, 0.5625, 0.7345, 0.5312, 0.7063, 0.5, 0.7063, 0.5, 0.7345, 0.5312, 0.7345, 0.5, 0.7063, 0.4688, 0.7063, 0.4688, 0.7345, 0.5, 0.7345, 0.4688, 0.7063, 0.4375, 0.7063, 0.4375, 0.7345, 0.4688, 0.7345, 0.4375, 0.7063, 0.4062, 0.7063, 0.4062, 0.7345, 0.4375, 0.7345, 0.4062, 0.7063, 0.375, 0.7063, 0.375, 0.7345, 0.4062, 0.7345, 0.375, 0.7063, 0.3438, 0.7063, 0.3438, 0.7345, 0.375, 0.7345, 0.3438, 0.7063, 0.3125, 0.7063, 0.3125, 0.7345, 0.3438, 0.7345, 0.3125, 0.7063, 0.2812, 0.7063, 0.2812, 0.7345, 0.3125, 0.7345, 0.2812, 0.7063, 0.25, 0.7063, 0.25, 0.7345, 0.2812, 0.7345, 0.25, 0.7063, 0.2188, 0.7063, 0.2187, 0.7345, 0.25, 0.7345, 0.2188, 0.7063, 0.1875, 0.7063, 0.1875, 0.7345, 0.2187, 0.7345, 0.1875, 0.7063, 0.1562, 0.7063, 0.1562, 0.7345, 0.1875, 0.7345, 0.1562, 0.7063, 0.125, 0.7063, 0.125, 0.7345, 0.1562, 0.7345, 0.125, 0.7063, 0.09375, 0.7063, 0.09375, 0.7345, 0.125, 0.7345, 0.09375, 0.7063, 0.0625, 0.7063, 0.0625, 0.7345, 0.09375, 0.7345, 0.0625, 0.7063, 0.03125, 0.7063, 0.03125, 0.7345, 0.0625, 0.7345, 0.03125, 0.7063, 0.0, 0.7063, 0.0, 0.7345, 0.03125, 0.7345, 0.25, 0.4085, 0.25, 0.49, 0.2968, 0.4854, 0.2809, 0.4054, 0.2809, 0.4054, 0.2968, 0.4854, 0.3418, 0.4717, 0.3106, 0.3964, 0.3106, 0.3964, 0.3418, 0.4717, 0.3833, 0.4496, 0.338, 0.3817, 0.338, 0.3817, 0.3833, 0.4496, 0.4197, 0.4197, 0.362, 0.362, 0.362, 0.362, 0.4197, 0.4197, 0.4496, 0.3833, 0.3817, 0.338, 0.3817, 0.338, 0.4496, 0.3833, 0.4717, 0.3418, 0.3964, 0.3106, 0.3964, 0.3106, 0.4717, 0.3418, 0.4854, 0.2968, 0.4054, 0.2809, 0.4054, 0.2809, 0.4854, 0.2968, 0.49, 0.25, 0.4085, 0.25, 0.4085, 0.25, 0.49, 0.25, 0.4854, 0.2032, 0.4054, 0.2191, 0.4054, 0.2191, 0.4854, 0.2032, 0.4717, 0.1582, 0.3964, 0.1894, 0.3964, 0.1894, 0.4717, 0.1582, 0.4496, 0.1167, 0.3817, 0.162, 0.3817, 0.162, 0.4496, 0.1167, 0.4197, 0.08029, 0.362, 0.138, 0.362, 0.138, 0.4197, 0.08029, 0.3833, 0.05045, 0.338, 0.1183, 0.338, 0.1183, 0.3833, 0.05045, 0.3418, 0.02827, 0.3106, 0.1036, 0.3106, 0.1036, 0.3418, 0.02827, 0.2968, 0.01461, 0.2809, 0.09459, 0.2809, 0.09459, 0.2968, 0.01461, 0.25, 0.01, 0.25, 0.09155, 0.25, 0.09155, 0.25, 0.01, 0.2032, 0.01461, 0.2191, 0.09459, 0.2191, 0.09459, 0.2032, 0.01461, 0.1582, 0.02827, 0.1894, 0.1036, 0.1894, 0.1036, 0.1582, 0.02827, 0.1167, 0.05045, 0.162, 0.1183, 0.162, 0.1183, 0.1167, 0.05045, 0.08029, 0.08029, 0.138, 0.138, 0.138, 0.138, 0.08029, 0.08029, 0.05045, 0.1167, 0.1183, 0.162, 0.1183, 0.162, 0.05045, 0.1167, 0.02827, 0.1582, 0.1036, 0.1894, 0.1036, 0.1894, 0.02827, 0.1582, 0.01461, 0.2032, 0.09459, 0.2191, 0.09459, 0.2191, 0.01461, 0.2032, 0.01, 0.25, 0.09155, 0.25, 0.09155, 0.25, 0.01, 0.25, 0.01461, 0.2968, 0.09459, 0.2809, 0.09459, 0.2809, 0.01461, 0.2968, 0.02827, 0.3418, 0.1036, 0.3106, 0.1036, 0.3106, 0.02827, 0.3418, 0.05045, 0.3833, 0.1183, 0.338, 0.1183, 0.338, 0.05045, 0.3833, 0.08029, 0.4197, 0.138, 0.362, 0.138, 0.362, 0.08029, 0.4197, 0.1167, 0.4496, 0.162, 0.3817, 0.162, 0.3817, 0.1167, 0.4496, 0.1582, 0.4717, 0.1894, 0.3964, 0.1894, 0.3964, 0.1582, 0.4717, 0.2032, 0.4854, 0.2191, 0.4054, 0.2191, 0.4054, 0.2032, 0.4854, 0.25, 0.49, 0.25, 0.4085, 0.2809, 0.4054, 0.3106, 0.3964, 0.338, 0.3817, 0.362, 0.362, 0.3817, 0.338, 0.3964, 0.3106, 0.4054, 0.2809, 0.4085, 0.25, 0.4054, 0.2191, 0.3964, 0.1894, 0.3817, 0.162, 0.362, 0.138, 0.338, 0.1183, 0.3106, 0.1036, 0.2809, 0.09459, 0.25, 0.09155, 0.2191, 0.09459, 0.1894, 0.1036, 0.162, 0.1183, 0.138, 0.138, 0.1183, 0.162, 0.1036, 0.1894, 0.09459, 0.2191, 0.09155, 0.25, 0.09459, 0.2809, 0.1036, 0.3106, 0.1183, 0.338, 0.138, 0.362, 0.162, 0.3817, 0.1894, 0.3964, 0.2191, 0.4054, 0.25, 0.4085, 0.4085, 0.25, 0.4085, 0.25, 0.4054, 0.2809, 0.4054, 0.2809, 0.1036, 0.1894, 0.1036, 0.1894, 0.1183, 0.162, 0.1183, 0.162, 0.4054, 0.2191, 0.4054, 0.2191, 0.4085, 0.25, 0.4085, 0.25, 0.09459, 0.2191, 0.09459, 0.2191, 0.1036, 0.1894, 0.1036, 0.1894, 0.3964, 0.1894, 0.3964, 0.1894, 0.4054, 0.2191, 0.4054, 0.2191, 0.09155, 0.25, 0.09155, 0.25, 0.09459, 0.2191, 0.09459, 0.2191, 0.3817, 0.162, 0.3817, 0.162, 0.3964, 0.1894, 0.3964, 0.1894, 0.09459, 0.2809, 0.09459, 0.2809, 0.09155, 0.25, 0.09155, 0.25, 0.362, 0.138, 0.362, 0.138, 0.3817, 0.162, 0.3817, 0.162, 0.1036, 0.3106, 0.1036, 0.3106, 0.09459, 0.2809, 0.09459, 0.2809, 0.338, 0.1183, 0.338, 0.1183, 0.362, 0.138, 0.362, 0.138, 0.1183, 0.338, 0.1183, 0.338, 0.1036, 0.3106, 0.1036, 0.3106, 0.3106, 0.1036, 0.3106, 0.1036, 0.338, 0.1183, 0.338, 0.1183, 0.2809, 0.4054, 0.2809, 0.4054, 0.25, 0.4085, 0.25, 0.4085, 0.138, 0.362, 0.138, 0.362, 0.1183, 0.338, 0.1183, 0.338, 0.2809, 0.09459, 0.2809, 0.09459, 0.3106, 0.1036, 0.3106, 0.1036, 0.3106, 0.3964, 0.3106, 0.3964, 0.2809, 0.4054, 0.2809, 0.4054, 0.162, 0.3817, 0.162, 0.3817, 0.138, 0.362, 0.138, 0.362, 0.25, 0.09155, 0.25, 0.09155, 0.2809, 0.09459, 0.2809, 0.09459, 0.338, 0.3817, 0.338, 0.3817, 0.3106, 0.3964, 0.3106, 0.3964, 0.1894, 0.3964, 0.1894, 0.3964, 0.162, 0.3817, 0.162, 0.3817, 0.2191, 0.09459, 0.2191, 0.09459, 0.25, 0.09155, 0.25, 0.09155, 0.362, 0.362, 0.362, 0.362, 0.338, 0.3817, 0.338, 0.3817, 0.2191, 0.4054, 0.2191, 0.4054, 0.1894, 0.3964, 0.1894, 0.3964, 0.1894, 0.1036, 0.1894, 0.1036, 0.2191, 0.09459, 0.2191, 0.09459, 0.3817, 0.338, 0.3817, 0.338, 0.362, 0.362, 0.362, 0.362, 0.25, 0.4085, 0.25, 0.4085, 0.2191, 0.4054, 0.2191, 0.4054, 0.162, 0.1183, 0.162, 0.1183, 0.1894, 0.1036, 0.1894, 0.1036, 0.3964, 0.3106, 0.3964, 0.3106, 0.3817, 0.338, 0.3817, 0.338, 0.138, 0.138, 0.138, 0.138, 0.162, 0.1183, 0.162, 0.1183, 0.4054, 0.2809, 0.4054, 0.2809, 0.3964, 0.3106, 0.3964, 0.3106, 0.6875, 0.5315, 0.6875, 0.5315, 0.7188, 0.5315, 0.7188, 0.5315, 0.25, 0.5315, 0.25, 0.5315, 0.2812, 0.5315, 0.2812, 0.5315, 0.6562, 0.5315, 0.6562, 0.5315, 0.6875, 0.5315, 0.6875, 0.5315, 0.2188, 0.5315, 0.2188, 0.5315, 0.25, 0.5315, 0.25, 0.5315, 0.625, 0.5315, 0.625, 0.5315, 0.6562, 0.5315, 0.6562, 0.5315, 0.1875, 0.5315, 0.1875, 0.5315, 0.2188, 0.5315, 0.2188, 0.5315, 0.5938, 0.5315, 0.5938, 0.5315, 0.625, 0.5315, 0.625, 0.5315, 0.1562, 0.5315, 0.1562, 0.5315, 0.1875, 0.5315, 0.1875, 0.5315, 0.5625, 0.5315, 0.5625, 0.5315, 0.5938, 0.5315, 0.5938, 0.5315, 0.9688, 0.5315, 0.9688, 0.5315, 1.0, 0.5315, 1.0, 0.5315, 0.125, 0.5315, 0.125, 0.5315, 0.1562, 0.5315, 0.1562, 0.5315, 0.5312, 0.5315, 0.5312, 0.5315, 0.5625, 0.5315, 0.5625, 0.5315, 0.9375, 0.5315, 0.9375, 0.5315, 0.9688, 0.5315, 0.9688, 0.5315, 0.09375, 0.5315, 0.09375, 0.5315, 0.125, 0.5315, 0.125, 0.5315, 0.5, 0.5315, 0.5, 0.5315, 0.5312, 0.5315, 0.5312, 0.5315, 0.9062, 0.5315, 0.9062, 0.5315, 0.9375, 0.5315, 0.9375, 0.5315, 0.0625, 0.5315, 0.0625, 0.5315, 0.09375, 0.5315, 0.09375, 0.5315, 0.4688, 0.5315, 0.4688, 0.5315, 0.5, 0.5315, 0.5, 0.5315, 0.875, 0.5315, 0.875, 0.5315, 0.9062, 0.5315, 0.9062, 0.5315, 0.03125, 0.5315, 0.03125, 0.5315, 0.0625, 0.5315, 0.0625, 0.5315, 0.4375, 0.5315, 0.4375, 0.5315, 0.4688, 0.5315, 0.4688, 0.5315, 0.8438, 0.5315, 0.8438, 0.5315, 0.875, 0.5315, 0.875, 0.5315, 0.0, 0.5315, 0.0, 0.5315, 0.03125, 0.5315, 0.03125, 0.5315, 0.4062, 0.5315, 0.4062, 0.5315, 0.4375, 0.5315, 0.4375, 0.5315, 0.8125, 0.5315, 0.8125, 0.5315, 0.8438, 0.5315, 0.8438, 0.5315, 0.375, 0.5315, 0.375, 0.5315, 0.4062, 0.5315, 0.4062, 0.5315, 0.7813, 0.5315, 0.7813, 0.5315, 0.8125, 0.5315, 0.8125, 0.5315, 0.3438, 0.5315, 0.3438, 0.5315, 0.375, 0.5315, 0.375, 0.5315, 0.75, 0.5315, 0.75, 0.5315, 0.7813, 0.5315, 0.7813, 0.5315, 0.3125, 0.5315, 0.3125, 0.5315, 0.3438, 0.5315, 0.3438, 0.5315, 0.7188, 0.5315, 0.7188, 0.5315, 0.75, 0.5315, 0.75, 0.5315, 0.2812, 0.5315, 0.2812, 0.5315, 0.3125, 0.5315, 0.3125, 0.5315, 1.0, 0.5441, 0.9688, 0.5441, 0.9688, 0.5542, 1.0, 0.5542, 0.9688, 0.5441, 0.9375, 0.5441, 0.9375, 0.5542, 0.9688, 0.5542, 0.9375, 0.5441, 0.9062, 0.5441, 0.9062, 0.5542, 0.9375, 0.5542, 0.9062, 0.5441, 0.875, 0.5441, 0.875, 0.5542, 0.9062, 0.5542, 0.875, 0.5441, 0.8438, 0.5441, 0.8438, 0.5542, 0.875, 0.5542, 0.8438, 0.5441, 0.8125, 0.5441, 0.8125, 0.5542, 0.8438, 0.5542, 0.8125, 0.5441, 0.7812, 0.5441, 0.7812, 0.5542, 0.8125, 0.5542, 0.7812, 0.5441, 0.75, 0.5441, 0.75, 0.5542, 0.7812, 0.5542, 0.75, 0.5441, 0.7187, 0.5441, 0.7188, 0.5542, 0.75, 0.5542, 0.7187, 0.5441, 0.6875, 0.5441, 0.6875, 0.5542, 0.7188, 0.5542, 0.6875, 0.5441, 0.6562, 0.5441, 0.6562, 0.5542, 0.6875, 0.5542, 0.6562, 0.5441, 0.625, 0.5441, 0.625, 0.5542, 0.6562, 0.5542, 0.625, 0.5441, 0.5938, 0.5441, 0.5938, 0.5542, 0.625, 0.5542, 0.5938, 0.5441, 0.5625, 0.5441, 0.5625, 0.5542, 0.5938, 0.5542, 0.5625, 0.5441, 0.5312, 0.5441, 0.5312, 0.5542, 0.5625, 0.5542, 0.5312, 0.5441, 0.5, 0.5441, 0.5, 0.5542, 0.5312, 0.5542, 0.5, 0.5441, 0.4687, 0.5441, 0.4688, 0.5542, 0.5, 0.5542, 0.4687, 0.5441, 0.4375, 0.5441, 0.4375, 0.5542, 0.4688, 0.5542, 0.4375, 0.5441, 0.4062, 0.5441, 0.4062, 0.5542, 0.4375, 0.5542, 0.4062, 0.5441, 0.375, 0.5441, 0.375, 0.5542, 0.4062, 0.5542, 0.375, 0.5441, 0.3438, 0.5441, 0.3438, 0.5542, 0.375, 0.5542, 0.3438, 0.5441, 0.3125, 0.5441, 0.3125, 0.5542, 0.3438, 0.5542, 0.3125, 0.5441, 0.2812, 0.5441, 0.2812, 0.5542, 0.3125, 0.5542, 0.2812, 0.5441, 0.25, 0.5441, 0.25, 0.5542, 0.2812, 0.5542, 0.25, 0.5441, 0.2188, 0.5441, 0.2188, 0.5542, 0.25, 0.5542, 0.2188, 0.5441, 0.1875, 0.5441, 0.1875, 0.5542, 0.2188, 0.5542, 0.1875, 0.5441, 0.1562, 0.5441, 0.1562, 0.5542, 0.1875, 0.5542, 0.1562, 0.5441, 0.125, 0.5441, 0.125, 0.5542, 0.1562, 0.5542, 0.125, 0.5441, 0.09375, 0.5441, 0.09375, 0.5542, 0.125, 0.5542, 0.09375, 0.5441, 0.0625, 0.5441, 0.0625, 0.5542, 0.09375, 0.5542, 0.0625, 0.5441, 0.03125, 0.5441, 0.03125, 0.5542, 0.0625, 0.5542, 0.03125, 0.5441, 0.0, 0.5441, 0.0, 0.5542, 0.03125, 0.5542, 0.03125, 0.5818, 0.0, 0.5818, 0.0, 0.6005, 0.03125, 0.6005, 0.0625, 0.5818, 0.03125, 0.5818, 0.03125, 0.6005, 0.0625, 0.6005, 0.09375, 0.5818, 0.0625, 0.5818, 0.0625, 0.6005, 0.09375, 0.6005, 0.125, 0.5818, 0.09375, 0.5818, 0.09375, 0.6005, 0.125, 0.6005, 0.1562, 0.5818, 0.125, 0.5818, 0.125, 0.6005, 0.1562, 0.6005, 0.1875, 0.5818, 0.1562, 0.5818, 0.1562, 0.6005, 0.1875, 0.6005, 0.2188, 0.5818, 0.1875, 0.5818, 0.1875, 0.6005, 0.2188, 0.6005, 0.25, 0.5818, 0.2188, 0.5818, 0.2188, 0.6005, 0.25, 0.6005, 0.2812, 0.5818, 0.25, 0.5818, 0.25, 0.6005, 0.2812, 0.6005, 0.3125, 0.5818, 0.2812, 0.5818, 0.2812, 0.6005, 0.3125, 0.6005, 0.3437, 0.5818, 0.3125, 0.5818, 0.3125, 0.6005, 0.3437, 0.6005, 0.375, 0.5818, 0.3437, 0.5818, 0.3437, 0.6005, 0.375, 0.6005, 0.4062, 0.5818, 0.375, 0.5818, 0.375, 0.6005, 0.4063, 0.6005, 0.4375, 0.5818, 0.4062, 0.5818, 0.4063, 0.6005, 0.4375, 0.6005, 0.4688, 0.5818, 0.4375, 0.5818, 0.4375, 0.6005, 0.4688, 0.6005, 0.5, 0.5818, 0.4688, 0.5818, 0.4688, 0.6005, 0.5, 0.6005, 0.5312, 0.5818, 0.5, 0.5818, 0.5, 0.6005, 0.5312, 0.6005, 0.5625, 0.5818, 0.5312, 0.5818, 0.5312, 0.6005, 0.5625, 0.6005, 0.5937, 0.5818, 0.5625, 0.5818, 0.5625, 0.6005, 0.5938, 0.6005, 0.625, 0.5818, 0.5937, 0.5818, 0.5938, 0.6005, 0.625, 0.6005, 0.6562, 0.5818, 0.625, 0.5818, 0.625, 0.6005, 0.6562, 0.6005, 0.6875, 0.5818, 0.6562, 0.5818, 0.6562, 0.6005, 0.6875, 0.6005, 0.7188, 0.5818, 0.6875, 0.5818, 0.6875, 0.6005, 0.7188, 0.6005, 0.75, 0.5818, 0.7188, 0.5818, 0.7188, 0.6005, 0.75, 0.6005, 0.7812, 0.5818, 0.75, 0.5818, 0.75, 0.6005, 0.7813, 0.6005, 0.8125, 0.5818, 0.7812, 0.5818, 0.7813, 0.6005, 0.8125, 0.6005, 0.8438, 0.5818, 0.8125, 0.5818, 0.8125, 0.6005, 0.8438, 0.6005, 0.875, 0.5818, 0.8438, 0.5818, 0.8438, 0.6005, 0.875, 0.6005, 0.9062, 0.5818, 0.875, 0.5818, 0.875, 0.6005, 0.9062, 0.6005, 0.9375, 0.5818, 0.9062, 0.5818, 0.9062, 0.6005, 0.9375, 0.6005, 0.9688, 0.5818, 0.9375, 0.5818, 0.9375, 0.6005, 0.9688, 0.6005, 1.0, 0.5818, 0.9688, 0.5818, 0.9688, 0.6005, 1.0, 0.6005, 1.0, 0.5631, 0.9688, 0.5631, 0.9688, 0.5818, 1.0, 0.5818, 0.9688, 0.5631, 0.9375, 0.5631, 0.9375, 0.5818, 0.9688, 0.5818, 0.9375, 0.5631, 0.9062, 0.5631, 0.9062, 0.5818, 0.9375, 0.5818, 0.9062, 0.5631, 0.875, 0.5631, 0.875, 0.5818, 0.9062, 0.5818, 0.875, 0.5631, 0.8438, 0.5631, 0.8438, 0.5818, 0.875, 0.5818, 0.8438, 0.5631, 0.8125, 0.5631, 0.8125, 0.5818, 0.8438, 0.5818, 0.8125, 0.5631, 0.7812, 0.5631, 0.7812, 0.5818, 0.8125, 0.5818, 0.7812, 0.5631, 0.75, 0.5631, 0.75, 0.5818, 0.7812, 0.5818, 0.75, 0.5631, 0.7188, 0.5631, 0.7188, 0.5818, 0.75, 0.5818, 0.7188, 0.5631, 0.6875, 0.5631, 0.6875, 0.5818, 0.7188, 0.5818, 0.6875, 0.5631, 0.6562, 0.5631, 0.6562, 0.5818, 0.6875, 0.5818, 0.6562, 0.5631, 0.625, 0.5631, 0.625, 0.5818, 0.6562, 0.5818, 0.625, 0.5631, 0.5938, 0.5631, 0.5937, 0.5818, 0.625, 0.5818, 0.5938, 0.5631, 0.5625, 0.5631, 0.5625, 0.5818, 0.5937, 0.5818, 0.5625, 0.5631, 0.5312, 0.5631, 0.5312, 0.5818, 0.5625, 0.5818, 0.5312, 0.5631, 0.5, 0.5631, 0.5, 0.5818, 0.5312, 0.5818, 0.5, 0.5631, 0.4688, 0.5631, 0.4688, 0.5818, 0.5, 0.5818, 0.4688, 0.5631, 0.4375, 0.5631, 0.4375, 0.5818, 0.4688, 0.5818, 0.4375, 0.5631, 0.4062, 0.5631, 0.4062, 0.5818, 0.4375, 0.5818, 0.4062, 0.5631, 0.375, 0.5631, 0.375, 0.5818, 0.4062, 0.5818, 0.375, 0.5631, 0.3438, 0.5631, 0.3437, 0.5818, 0.375, 0.5818, 0.3438, 0.5631, 0.3125, 0.5631, 0.3125, 0.5818, 0.3437, 0.5818, 0.3125, 0.5631, 0.2812, 0.5631, 0.2812, 0.5818, 0.3125, 0.5818, 0.2812, 0.5631, 0.25, 0.5631, 0.25, 0.5818, 0.2812, 0.5818, 0.25, 0.5631, 0.2188, 0.5631, 0.2188, 0.5818, 0.25, 0.5818, 0.2188, 0.5631, 0.1875, 0.5631, 0.1875, 0.5818, 0.2188, 0.5818, 0.1875, 0.5631, 0.1562, 0.5631, 0.1562, 0.5818, 0.1875, 0.5818, 0.1562, 0.5631, 0.125, 0.5631, 0.125, 0.5818, 0.1562, 0.5818, 0.125, 0.5631, 0.09375, 0.5631, 0.09375, 0.5818, 0.125, 0.5818, 0.09375, 0.5631, 0.0625, 0.5631, 0.0625, 0.5818, 0.09375, 0.5818, 0.0625, 0.5631, 0.03125, 0.5631, 0.03125, 0.5818, 0.0625, 0.5818, 0.03125, 0.5631, 0.0, 0.5631, 0.0, 0.5818, 0.03125, 0.5818, 1.0, 0.7345, 0.9687, 0.7345, 0.9687, 0.7423, 1.0, 0.7423, 0.9687, 0.7345, 0.9375, 0.7345, 0.9375, 0.7423, 0.9687, 0.7423, 0.9375, 0.7345, 0.9063, 0.7345, 0.9062, 0.7423, 0.9375, 0.7423, 0.9063, 0.7345, 0.875, 0.7345, 0.875, 0.7423, 0.9062, 0.7423, 0.875, 0.7345, 0.8438, 0.7345, 0.8438, 0.7423, 0.875, 0.7423, 0.8438, 0.7345, 0.8125, 0.7345, 0.8125, 0.7423, 0.8438, 0.7423, 0.8125, 0.7345, 0.7812, 0.7345, 0.7812, 0.7423, 0.8125, 0.7423, 0.7812, 0.7345, 0.75, 0.7345, 0.75, 0.7423, 0.7812, 0.7423, 0.75, 0.7345, 0.7188, 0.7345, 0.7188, 0.7423, 0.75, 0.7423, 0.7188, 0.7345, 0.6875, 0.7345, 0.6875, 0.7423, 0.7188, 0.7423, 0.6875, 0.7345, 0.6562, 0.7345, 0.6562, 0.7423, 0.6875, 0.7423, 0.6562, 0.7345, 0.625, 0.7345, 0.625, 0.7423, 0.6562, 0.7423, 0.625, 0.7345, 0.5937, 0.7345, 0.5938, 0.7423, 0.625, 0.7423, 0.5937, 0.7345, 0.5625, 0.7345, 0.5625, 0.7423, 0.5938, 0.7423, 0.5625, 0.7345, 0.5312, 0.7345, 0.5312, 0.7423, 0.5625, 0.7423, 0.5312, 0.7345, 0.5, 0.7345, 0.5, 0.7423, 0.5312, 0.7423, 0.5, 0.7345, 0.4688, 0.7345, 0.4688, 0.7423, 0.5, 0.7423, 0.4688, 0.7345, 0.4375, 0.7345, 0.4375, 0.7423, 0.4688, 0.7423, 0.4375, 0.7345, 0.4062, 0.7345, 0.4063, 0.7423, 0.4375, 0.7423, 0.4062, 0.7345, 0.375, 0.7345, 0.375, 0.7423, 0.4063, 0.7423, 0.375, 0.7345, 0.3438, 0.7345, 0.3438, 0.7423, 0.375, 0.7423, 0.3438, 0.7345, 0.3125, 0.7345, 0.3125, 0.7423, 0.3438, 0.7423, 0.3125, 0.7345, 0.2812, 0.7345, 0.2812, 0.7423, 0.3125, 0.7423, 0.2812, 0.7345, 0.25, 0.7345, 0.25, 0.7423, 0.2812, 0.7423, 0.25, 0.7345, 0.2187, 0.7345, 0.2188, 0.7423, 0.25, 0.7423, 0.2187, 0.7345, 0.1875, 0.7345, 0.1875, 0.7423, 0.2188, 0.7423, 0.1875, 0.7345, 0.1562, 0.7345, 0.1562, 0.7423, 0.1875, 0.7423, 0.1562, 0.7345, 0.125, 0.7345, 0.125, 0.7423, 0.1562, 0.7423, 0.125, 0.7345, 0.09375, 0.7345, 0.09375, 0.7423, 0.125, 0.7423, 0.09375, 0.7345, 0.0625, 0.7345, 0.0625, 0.7423, 0.09375, 0.7423, 0.0625, 0.7345, 0.03125, 0.7345, 0.03125, 0.7423, 0.0625, 0.7423, 0.03125, 0.7345, 0.0, 0.7345, 0.0, 0.7423, 0.03125, 0.7423, 0.4054, 0.2809, 0.4054, 0.2809, 0.3964, 0.3106, 0.3964, 0.3106, 0.138, 0.138, 0.138, 0.138, 0.162, 0.1183, 0.162, 0.1183, 0.3964, 0.3106, 0.3964, 0.3106, 0.3817, 0.338, 0.3817, 0.338, 0.162, 0.1183, 0.162, 0.1183, 0.1894, 0.1036, 0.1894, 0.1036, 0.25, 0.4085, 0.25, 0.4085, 0.2191, 0.4054, 0.2191, 0.4054, 0.3817, 0.338, 0.3817, 0.338, 0.362, 0.362, 0.362, 0.362, 0.1894, 0.1036, 0.1894, 0.1036, 0.2191, 0.09459, 0.2191, 0.09459, 0.2191, 0.4054, 0.2191, 0.4054, 0.1894, 0.3964, 0.1894, 0.3964, 0.362, 0.362, 0.362, 0.362, 0.338, 0.3817, 0.338, 0.3817, 0.2191, 0.09459, 0.2191, 0.09459, 0.25, 0.09155, 0.25, 0.09155, 0.1894, 0.3964, 0.1894, 0.3964, 0.162, 0.3817, 0.162, 0.3817, 0.338, 0.3817, 0.338, 0.3817, 0.3106, 0.3964, 0.3106, 0.3964, 0.25, 0.09155, 0.25, 0.09155, 0.2809, 0.09459, 0.2809, 0.09459, 0.162, 0.3817, 0.162, 0.3817, 0.138, 0.362, 0.138, 0.362, 0.3106, 0.3964, 0.3106, 0.3964, 0.2809, 0.4054, 0.2809, 0.4054, 0.2809, 0.09459, 0.2809, 0.09459, 0.3106, 0.1036, 0.3106, 0.1036, 0.138, 0.362, 0.138, 0.362, 0.1183, 0.338, 0.1183, 0.338, 0.2809, 0.4054, 0.2809, 0.4054, 0.25, 0.4085, 0.25, 0.4085, 0.3106, 0.1036, 0.3106, 0.1036, 0.338, 0.1183, 0.338, 0.1183, 0.1183, 0.338, 0.1183, 0.338, 0.1036, 0.3106, 0.1036, 0.3106, 0.338, 0.1183, 0.338, 0.1183, 0.362, 0.138, 0.362, 0.138, 0.1036, 0.3106, 0.1036, 0.3106, 0.09459, 0.2809, 0.09459, 0.2809, 0.362, 0.138, 0.362, 0.138, 0.3817, 0.162, 0.3817, 0.162, 0.09459, 0.2809, 0.09459, 0.2809, 0.09155, 0.25, 0.09155, 0.25, 0.3817, 0.162, 0.3817, 0.162, 0.3964, 0.1894, 0.3964, 0.1894, 0.09155, 0.25, 0.09155, 0.25, 0.09459, 0.2191, 0.09459, 0.2191, 0.3964, 0.1894, 0.3964, 0.1894, 0.4054, 0.2191, 0.4054, 0.2191, 0.09459, 0.2191, 0.09459, 0.2191, 0.1036, 0.1894, 0.1036, 0.1894, 0.4054, 0.2191, 0.4054, 0.2191, 0.4085, 0.25, 0.4085, 0.25, 0.1036, 0.1894, 0.1036, 0.1894, 0.1183, 0.162, 0.1183, 0.162, 0.4085, 0.25, 0.4085, 0.25, 0.4054, 0.2809, 0.4054, 0.2809, 0.1183, 0.162, 0.1183, 0.162, 0.138, 0.138, 0.138, 0.138, 0.4054, 0.2809, 0.4054, 0.2809, 0.3964, 0.3106, 0.3964, 0.3106, 0.138, 0.138, 0.138, 0.138, 0.162, 0.1183, 0.162, 0.1183, 0.3964, 0.3106, 0.3964, 0.3106, 0.3817, 0.338, 0.3817, 0.338, 0.162, 0.1183, 0.162, 0.1183, 0.1894, 0.1036, 0.1894, 0.1036, 0.25, 0.4085, 0.25, 0.4085, 0.2191, 0.4054, 0.2191, 0.4054, 0.3817, 0.338, 0.3817, 0.338, 0.362, 0.362, 0.362, 0.362, 0.1894, 0.1036, 0.1894, 0.1036, 0.2191, 0.09459, 0.2191, 0.09459, 0.2191, 0.4054, 0.2191, 0.4054, 0.1894, 0.3964, 0.1894, 0.3964, 0.362, 0.362, 0.362, 0.362, 0.338, 0.3817, 0.338, 0.3817, 0.2191, 0.09459, 0.2191, 0.09459, 0.25, 0.09155, 0.25, 0.09155, 0.1894, 0.3964, 0.1894, 0.3964, 0.162, 0.3817, 0.162, 0.3817, 0.338, 0.3817, 0.338, 0.3817, 0.3106, 0.3964, 0.3106, 0.3964, 0.25, 0.09155, 0.25, 0.09155, 0.2809, 0.09459, 0.2809, 0.09459, 0.162, 0.3817, 0.162, 0.3817, 0.138, 0.362, 0.138, 0.362, 0.3106, 0.3964, 0.3106, 0.3964, 0.2809, 0.4054, 0.2809, 0.4054, 0.2809, 0.09459, 0.2809, 0.09459, 0.3106, 0.1036, 0.3106, 0.1036, 0.138, 0.362, 0.138, 0.362, 0.1183, 0.338, 0.1183, 0.338, 0.2809, 0.4054, 0.2809, 0.4054, 0.25, 0.4085, 0.25, 0.4085, 0.3106, 0.1036, 0.3106, 0.1036, 0.338, 0.1183, 0.338, 0.1183, 0.1183, 0.338, 0.1183, 0.338, 0.1036, 0.3106, 0.1036, 0.3106, 0.338, 0.1183, 0.338, 0.1183, 0.362, 0.138, 0.362, 0.138, 0.1036, 0.3106, 0.1036, 0.3106, 0.09459, 0.2809, 0.09459, 0.2809, 0.362, 0.138, 0.362, 0.138, 0.3817, 0.162, 0.3817, 0.162, 0.09459, 0.2809, 0.09459, 0.2809, 0.09155, 0.25, 0.09155, 0.25, 0.3817, 0.162, 0.3817, 0.162, 0.3964, 0.1894, 0.3964, 0.1894, 0.09155, 0.25, 0.09155, 0.25, 0.09459, 0.2191, 0.09459, 0.2191, 0.3964, 0.1894, 0.3964, 0.1894, 0.4054, 0.2191, 0.4054, 0.2191, 0.09459, 0.2191, 0.09459, 0.2191, 0.1036, 0.1894, 0.1036, 0.1894, 0.4054, 0.2191, 0.4054, 0.2191, 0.4085, 0.25, 0.4085, 0.25, 0.1036, 0.1894, 0.1036, 0.1894, 0.1183, 0.162, 0.1183, 0.162, 0.4085, 0.25, 0.4085, 0.25, 0.4054, 0.2809, 0.4054, 0.2809, 0.1183, 0.162, 0.1183, 0.162, 0.138, 0.138, 0.138, 0.138, 0.1183, 0.162, 0.1183, 0.162, 0.138, 0.138, 0.138, 0.138, 0.4085, 0.25, 0.4085, 0.25, 0.4054, 0.2809, 0.4054, 0.2809, 0.1036, 0.1894, 0.1036, 0.1894, 0.1183, 0.162, 0.1183, 0.162, 0.4054, 0.2191, 0.4054, 0.2191, 0.4085, 0.25, 0.4085, 0.25, 0.09459, 0.2191, 0.09459, 0.2191, 0.1036, 0.1894, 0.1036, 0.1894, 0.3964, 0.1894, 0.3964, 0.1894, 0.4054, 0.2191, 0.4054, 0.2191, 0.09155, 0.25, 0.09155, 0.25, 0.09459, 0.2191, 0.09459, 0.2191, 0.3817, 0.162, 0.3817, 0.162, 0.3964, 0.1894, 0.3964, 0.1894, 0.09459, 0.2809, 0.09459, 0.2809, 0.09155, 0.25, 0.09155, 0.25, 0.362, 0.138, 0.362, 0.138, 0.3817, 0.162, 0.3817, 0.162, 0.1036, 0.3106, 0.1036, 0.3106, 0.09459, 0.2809, 0.09459, 0.2809, 0.338, 0.1183, 0.338, 0.1183, 0.362, 0.138, 0.362, 0.138, 0.1183, 0.338, 0.1183, 0.338, 0.1036, 0.3106, 0.1036, 0.3106, 0.3106, 0.1036, 0.3106, 0.1036, 0.338, 0.1183, 0.338, 0.1183, 0.2809, 0.4054, 0.2809, 0.4054, 0.25, 0.4085, 0.25, 0.4085, 0.138, 0.362, 0.138, 0.362, 0.1183, 0.338, 0.1183, 0.338, 0.2809, 0.09459, 0.2809, 0.09459, 0.3106, 0.1036, 0.3106, 0.1036, 0.3106, 0.3964, 0.3106, 0.3964, 0.2809, 0.4054, 0.2809, 0.4054, 0.162, 0.3817, 0.162, 0.3817, 0.138, 0.362, 0.138, 0.362, 0.25, 0.09155, 0.25, 0.09155, 0.2809, 0.09459, 0.2809, 0.09459, 0.338, 0.3817, 0.338, 0.3817, 0.3106, 0.3964, 0.3106, 0.3964, 0.1894, 0.3964, 0.1894, 0.3964, 0.162, 0.3817, 0.162, 0.3817, 0.2191, 0.09459, 0.2191, 0.09459, 0.25, 0.09155, 0.25, 0.09155, 0.362, 0.362, 0.362, 0.362, 0.338, 0.3817, 0.338, 0.3817, 0.2191, 0.4054, 0.2191, 0.4054, 0.1894, 0.3964, 0.1894, 0.3964, 0.1894, 0.1036, 0.1894, 0.1036, 0.2191, 0.09459, 0.2191, 0.09459, 0.3817, 0.338, 0.3817, 0.338, 0.362, 0.362, 0.362, 0.362, 0.25, 0.4085, 0.25, 0.4085, 0.2191, 0.4054, 0.2191, 0.4054, 0.162, 0.1183, 0.162, 0.1183, 0.1894, 0.1036, 0.1894, 0.1036, 0.3964, 0.3106, 0.3964, 0.3106, 0.3817, 0.338, 0.3817, 0.338, 0.138, 0.138, 0.138, 0.138, 0.162, 0.1183, 0.162, 0.1183, 0.4054, 0.2809, 0.4054, 0.2809, 0.3964, 0.3106, 0.3964, 0.3106, 0.03125, 0.5379, 0.0, 0.5379, 0.0, 0.5441, 0.03125, 0.5441, 0.0625, 0.5379, 0.03125, 0.5379, 0.03125, 0.5441, 0.0625, 0.5441, 0.09375, 0.5379, 0.0625, 0.5379, 0.0625, 0.5441, 0.09375, 0.5441, 0.125, 0.5379, 0.09375, 0.5379, 0.09375, 0.5441, 0.125, 0.5441, 0.1563, 0.5379, 0.125, 0.5379, 0.125, 0.5441, 0.1562, 0.5441, 0.1875, 0.5379, 0.1563, 0.5379, 0.1562, 0.5441, 0.1875, 0.5441, 0.2188, 0.5379, 0.1875, 0.5379, 0.1875, 0.5441, 0.2188, 0.5441, 0.25, 0.5379, 0.2188, 0.5379, 0.2188, 0.5441, 0.25, 0.5441, 0.2812, 0.5379, 0.25, 0.5379, 0.25, 0.5441, 0.2812, 0.5441, 0.3125, 0.5379, 0.2812, 0.5379, 0.2812, 0.5441, 0.3125, 0.5441, 0.3438, 0.5379, 0.3125, 0.5379, 0.3125, 0.5441, 0.3438, 0.5441, 0.375, 0.5379, 0.3438, 0.5379, 0.3438, 0.5441, 0.375, 0.5441, 0.4062, 0.5379, 0.375, 0.5379, 0.375, 0.5441, 0.4062, 0.5441, 0.4375, 0.5379, 0.4062, 0.5379, 0.4062, 0.5441, 0.4375, 0.5441, 0.4688, 0.5379, 0.4375, 0.5379, 0.4375, 0.5441, 0.4687, 0.5441, 0.5, 0.5379, 0.4688, 0.5379, 0.4687, 0.5441, 0.5, 0.5441, 0.5313, 0.5379, 0.5, 0.5379, 0.5, 0.5441, 0.5312, 0.5441, 0.5625, 0.5379, 0.5313, 0.5379, 0.5312, 0.5441, 0.5625, 0.5441, 0.5938, 0.5379, 0.5625, 0.5379, 0.5625, 0.5441, 0.5938, 0.5441, 0.625, 0.5379, 0.5938, 0.5379, 0.5938, 0.5441, 0.625, 0.5441, 0.6562, 0.5379, 0.625, 0.5379, 0.625, 0.5441, 0.6562, 0.5441, 0.6875, 0.5379, 0.6562, 0.5379, 0.6562, 0.5441, 0.6875, 0.5441, 0.7188, 0.5379, 0.6875, 0.5379, 0.6875, 0.5441, 0.7187, 0.5441, 0.75, 0.5379, 0.7188, 0.5379, 0.7187, 0.5441, 0.75, 0.5441, 0.7812, 0.5379, 0.75, 0.5379, 0.75, 0.5441, 0.7812, 0.5441, 0.8125, 0.5379, 0.7812, 0.5379, 0.7812, 0.5441, 0.8125, 0.5441, 0.8438, 0.5379, 0.8125, 0.5379, 0.8125, 0.5441, 0.8438, 0.5441, 0.875, 0.5379, 0.8438, 0.5379, 0.8438, 0.5441, 0.875, 0.5441, 0.9062, 0.5379, 0.875, 0.5379, 0.875, 0.5441, 0.9062, 0.5441, 0.9375, 0.5379, 0.9062, 0.5379, 0.9062, 0.5441, 0.9375, 0.5441, 0.9688, 0.5379, 0.9375, 0.5379, 0.9375, 0.5441, 0.9688, 0.5441, 1.0, 0.5379, 0.9688, 0.5379, 0.9688, 0.5441, 1.0, 0.5441, 1.0, 0.5315, 0.9688, 0.5315, 0.9688, 0.5379, 1.0, 0.5379, 0.9688, 0.5315, 0.9375, 0.5315, 0.9375, 0.5379, 0.9688, 0.5379, 0.9375, 0.5315, 0.9062, 0.5315, 0.9062, 0.5379, 0.9375, 0.5379, 0.9062, 0.5315, 0.875, 0.5315, 0.875, 0.5379, 0.9062, 0.5379, 0.875, 0.5315, 0.8438, 0.5315, 0.8438, 0.5379, 0.875, 0.5379, 0.8438, 0.5315, 0.8125, 0.5315, 0.8125, 0.5379, 0.8438, 0.5379, 0.8125, 0.5315, 0.7813, 0.5315, 0.7812, 0.5379, 0.8125, 0.5379, 0.7813, 0.5315, 0.75, 0.5315, 0.75, 0.5379, 0.7812, 0.5379, 0.75, 0.5315, 0.7188, 0.5315, 0.7188, 0.5379, 0.75, 0.5379, 0.7188, 0.5315, 0.6875, 0.5315, 0.6875, 0.5379, 0.7188, 0.5379, 0.6875, 0.5315, 0.6562, 0.5315, 0.6562, 0.5379, 0.6875, 0.5379, 0.6562, 0.5315, 0.625, 0.5315, 0.625, 0.5379, 0.6562, 0.5379, 0.625, 0.5315, 0.5938, 0.5315, 0.5938, 0.5379, 0.625, 0.5379, 0.5938, 0.5315, 0.5625, 0.5315, 0.5625, 0.5379, 0.5938, 0.5379, 0.5625, 0.5315, 0.5312, 0.5315, 0.5313, 0.5379, 0.5625, 0.5379, 0.5312, 0.5315, 0.5, 0.5315, 0.5, 0.5379, 0.5313, 0.5379, 0.5, 0.5315, 0.4688, 0.5315, 0.4688, 0.5379, 0.5, 0.5379, 0.4688, 0.5315, 0.4375, 0.5315, 0.4375, 0.5379, 0.4688, 0.5379, 0.4375, 0.5315, 0.4062, 0.5315, 0.4062, 0.5379, 0.4375, 0.5379, 0.4062, 0.5315, 0.375, 0.5315, 0.375, 0.5379, 0.4062, 0.5379, 0.375, 0.5315, 0.3438, 0.5315, 0.3438, 0.5379, 0.375, 0.5379, 0.3438, 0.5315, 0.3125, 0.5315, 0.3125, 0.5379, 0.3438, 0.5379, 0.3125, 0.5315, 0.2812, 0.5315, 0.2812, 0.5379, 0.3125, 0.5379, 0.2812, 0.5315, 0.25, 0.5315, 0.25, 0.5379, 0.2812, 0.5379, 0.25, 0.5315, 0.2188, 0.5315, 0.2188, 0.5379, 0.25, 0.5379, 0.2188, 0.5315, 0.1875, 0.5315, 0.1875, 0.5379, 0.2188, 0.5379, 0.1875, 0.5315, 0.1562, 0.5315, 0.1563, 0.5379, 0.1875, 0.5379, 0.1562, 0.5315, 0.125, 0.5315, 0.125, 0.5379, 0.1563, 0.5379, 0.125, 0.5315, 0.09375, 0.5315, 0.09375, 0.5379, 0.125, 0.5379, 0.09375, 0.5315, 0.0625, 0.5315, 0.0625, 0.5379, 0.09375, 0.5379, 0.0625, 0.5315, 0.03125, 0.5315, 0.03125, 0.5379, 0.0625, 0.5379, 0.03125, 0.5315, 0.0, 0.5315, 0.0, 0.5379, 0.03125, 0.5379])
me_cylinder.use_remesh_fix_poles = True
me_cylinder.use_remesh_preserve_attributes = False
me_cylinder.use_mirror_vertex_groups = False
me_cylinder.update()

# ---- objects
ob_cylinder = bpy.data.objects.new('Cylinder', me_cylinder)

# ---- transforms, parenting, visibility, modifiers, constraints
ob_cylinder.location = (0.0, 0.0, 1.0)
ob_cylinder.lineart.crease_threshold = 0.0
_m = ob_cylinder.modifiers.new('Auto Smooth', 'NODES')
_m.node_group = ng_auto_smooth
_gi = [s.identifier for s in ng_auto_smooth.interface.items_tree if s.item_type == 'SOCKET' and s.in_out == 'INPUT']
_m[_gi[1]] = 0.555  # Angle

# ---- collection membership
scene.collection.objects.link(ob_cylinder)

# ---- scene / render settings (as saved in the file)
scene.frame_start = 1; scene.frame_end = 250; scene.frame_set(1)
scene.render.engine = 'BLENDER_EEVEE_NEXT'
scene.cycles.use_denoising = False
scene.cycles.samples = 128
scene.cycles.sampling_pattern = 'TABULATED_SOBOL'
scene.cycles.use_adaptive_sampling = False
scene.cycles.use_light_tree = False
scene.view_settings.view_transform = 'Filmic'
bpy.context.view_layer.update()

# ---- added for rendering (the .blend has no active camera and no usable light): camera, sun
cam_auto = bpy.data.cameras.new('AutoCamera')
cam_auto.lens = 50.0
cam_auto.sensor_width = 36.0
cam_auto.clip_end = 1000.0
ob_auto_camera = bpy.data.objects.new('AutoCamera', cam_auto)
scene.collection.objects.link(ob_auto_camera)
ob_auto_camera.location = (1.90369, -2.28443, 2.25441)
ob_auto_camera.rotation_euler = (1.09748, -7.21219e-08, 0.694738)
scene.camera = ob_auto_camera
light_auto_sun = bpy.data.lights.new('AutoSun', 'SUN')
light_auto_sun.energy = 3.0
light_auto_sun.angle = 0.0523599
ob_auto_sun = bpy.data.objects.new('AutoSun', light_auto_sun)
scene.collection.objects.link(ob_auto_sun)
ob_auto_sun.rotation_euler = (0.872665, 0.174533, 0.523599)
bpy.context.view_layer.update()

